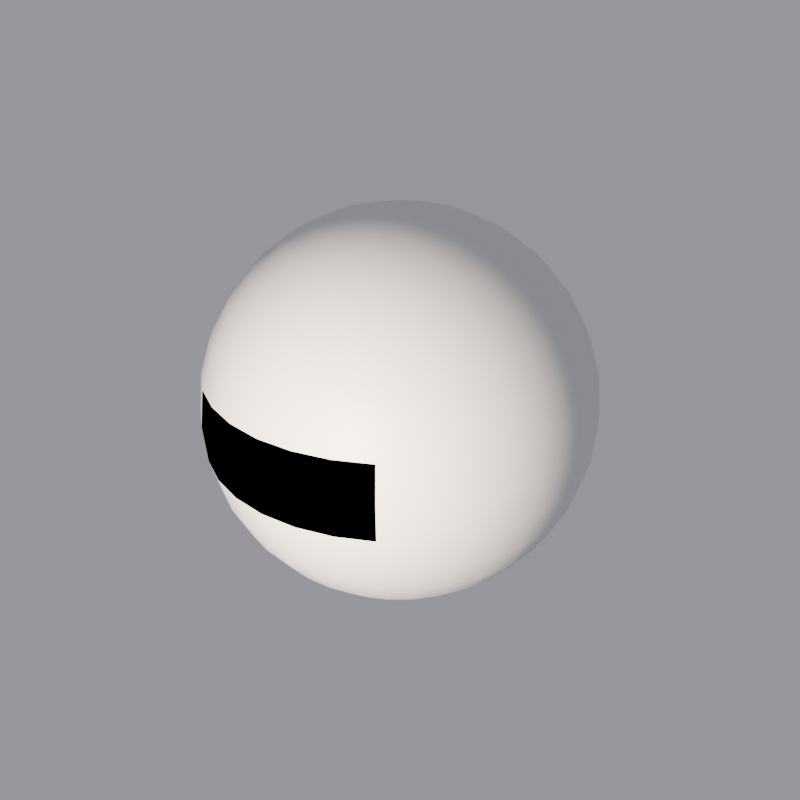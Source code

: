 # Source: Parallax_Shader1.blend  (saved by Blender 4.2.66; exported with 4.5.12 LTS)
import bpy
from mathutils import Matrix  # noqa: F401  (used for matrix-valued properties, if any)

bpy.ops.wm.read_factory_settings(use_empty=True)
scene = bpy.context.scene
scene.name = 'Scene'

# ---- collections
col_collection = bpy.data.collections.new('Collection'); scene.collection.children.link(col_collection)

# ---- images (referenced by path relative to the original .blend; pixels are not part of the script)
import os
ASSET_DIR = os.environ.get("B2B_ASSET_DIR", "")  # directory of the original .blend (textures are referenced by path, not embedded)
HERE = os.path.dirname(os.path.abspath(__file__))  # packed textures are extracted next to this script under _unpacked/

def load_image(name, relpath, width, height, colorspace="sRGB"):
    """Load a texture the original file referenced (path relative to the .blend, or extracted next to this script)."""
    p = next((c for c in (os.path.join(HERE, relpath), os.path.join(ASSET_DIR, relpath)) if relpath and os.path.exists(c)), "")
    if p:
        img = bpy.data.images.load(p, check_existing=True)
        img.name = name
    else:  # same state as the original file: an image datablock whose file is absent (Cycles renders it pink)
        img = bpy.data.images.new(name, width, height)
        img.source = "FILE"
        img.filepath = "//" + (relpath or name)
    img.colorspace_settings.name = colorspace
    return img
img_bign = load_image('BigN', 'BigN.png', 1024, 1024, 'sRGB')

# ---- materials (node trees are filled in below, after node groups)
mat_pom = bpy.data.materials.new('POM')
mat_pom.displacement_method = 'DISPLACEMENT'
mat_pom.use_transparent_shadow = False
mat_material = bpy.data.materials.new('Material')

# ---- node groups
ng_light = bpy.data.node_groups.new('light', 'ShaderNodeTree')
_s = ng_light.interface.new_socket(name='Vector', in_out='OUTPUT', socket_type='NodeSocketVector')
_s = ng_light.interface.new_socket(name='Vector', in_out='INPUT', socket_type='NodeSocketVector')
_s.hide_value = True
# nodes of 'light' reference scene objects; filled in after objects exist
ng_heightmap = bpy.data.node_groups.new('HeightMap', 'ShaderNodeTree')
_s = ng_heightmap.interface.new_socket(name='Color', in_out='OUTPUT', socket_type='NodeSocketFloat')
_s = ng_heightmap.interface.new_socket(name='Input', in_out='INPUT', socket_type='NodeSocketVector')
_N = ng_heightmap.nodes; _L = ng_heightmap.links
n0 = _N.new('NodeGroupOutput'); n0.name = 'Group Output'; n0.location = (1921, 214)
n1 = _N.new('NodeGroupInput'); n1.name = 'Group Input'; n1.location = (341, 226)
n2 = _N.new('ShaderNodeTexImage'); n2.name = 'Image Texture.001'; n2.location = (617, 273)
n2.label = 'Displacement'
n2.image = img_bign
n3 = _N.new('ShaderNodeMath'); n3.name = 'Math'; n3.location = (960, 259)
n3.inputs[1].default_value = -1.0
n4 = _N.new('ShaderNodeMath'); n4.name = 'Math.003'; n4.location = (1129, 234)
n4.operation = 'MULTIPLY'
n4.inputs[1].default_value = 0.005
n5 = _N.new('ShaderNodeMath'); n5.name = 'Math.004'; n5.location = (1343, 241)
n5.operation = 'MULTIPLY'
n5.inputs[1].default_value = 10.0
_L.new(n1.outputs[0], n2.inputs[0])
_L.new(n4.outputs[0], n5.inputs[0])
_L.new(n2.outputs[0], n3.inputs[0])
_L.new(n5.outputs[0], n0.inputs[0])
_L.new(n3.outputs[0], n4.inputs[0])
n0.is_active_output = True
ng_spaceconv = bpy.data.node_groups.new('Spaceconv', 'ShaderNodeTree')
_s = ng_spaceconv.interface.new_socket(name='Vector', in_out='OUTPUT', socket_type='NodeSocketVector')
_s = ng_spaceconv.interface.new_socket(name='Vector', in_out='INPUT', socket_type='NodeSocketVector')
_s.min_value = -1e+04
_s.max_value = 1e+04
_N = ng_spaceconv.nodes; _L = ng_spaceconv.links
n0 = _N.new('NodeGroupOutput'); n0.name = 'Group Output'; n0.location = (1053, -11)
n1 = _N.new('NodeGroupInput'); n1.name = 'Group Input'; n1.location = (-1202, -11)
n2 = _N.new('ShaderNodeTangent'); n2.name = 'Tangent'; n2.location = (-634, 84)
n2.direction_type = 'UV_MAP'
n2.uv_map = 'UVMap'
n3 = _N.new('ShaderNodeVectorMath'); n3.name = 'Vector Math.004'; n3.location = (-329, -52)
n3.operation = 'CROSS_PRODUCT'
n4 = _N.new('ShaderNodeCombineXYZ'); n4.name = 'Combine XYZ'; n4.location = (863, -27)
n5 = _N.new('NodeReroute'); n5.name = 'Reroute'; n5.location = (-361, 17)
n5.width = 16
n5.socket_idname = 'NodeSocketVector'
n6 = _N.new('ShaderNodeVectorMath'); n6.name = 'Vector Math.002'; n6.location = (386, -105)
n6.operation = 'DOT_PRODUCT'
n7 = _N.new('ShaderNodeVectorMath'); n7.name = 'Vector Math.005'; n7.location = (387, 30)
n7.operation = 'DOT_PRODUCT'
n8 = _N.new('ShaderNodeVectorMath'); n8.name = 'Vector Math.006'; n8.location = (-19, 212)
n8.operation = 'NORMALIZE'
n9 = _N.new('ShaderNodeVectorMath'); n9.name = 'Vector Math.007'; n9.location = (-21, -75)
n9.operation = 'NORMALIZE'
n10 = _N.new('ShaderNodeVectorMath'); n10.name = 'Vector Math.008'; n10.location = (392, -234)
n10.operation = 'DOT_PRODUCT'
n11 = _N.new('NodeReroute'); n11.name = 'Reroute.005'; n11.location = (-654, -157)
n11.width = 16
n11.socket_idname = 'NodeSocketVector'
n12 = _N.new('ShaderNodeNewGeometry'); n12.name = 'Geometry.001'; n12.location = (-1446, 161)
n13 = _N.new('ShaderNodeTexCoord'); n13.name = 'Texture Coordinate'; n13.location = (-1211, 417)
n14 = _N.new('ShaderNodeVectorTransform'); n14.name = 'Vector Transform'; n14.location = (-993, 347)
n14.convert_from = 'OBJECT'
n14.convert_to = 'WORLD'
_L.new(n5.outputs[0], n3.inputs[1])
_L.new(n7.outputs[1], n4.inputs[0])
_L.new(n5.outputs[0], n8.inputs[0])
_L.new(n3.outputs[0], n9.inputs[0])
_L.new(n6.outputs[1], n4.inputs[1])
_L.new(n10.outputs[1], n4.inputs[2])
_L.new(n9.outputs[0], n6.inputs[1])
_L.new(n8.outputs[0], n7.inputs[1])
_L.new(n11.outputs[0], n10.inputs[1])
_L.new(n2.outputs[0], n5.inputs[0])
_L.new(n11.outputs[0], n3.inputs[0])
_L.new(n1.outputs[0], n6.inputs[0])
_L.new(n1.outputs[0], n7.inputs[0])
_L.new(n1.outputs[0], n10.inputs[0])
_L.new(n4.outputs[0], n0.inputs[0])
_L.new(n13.outputs[1], n14.inputs[0])
_L.new(n14.outputs[0], n11.inputs[0])
n0.is_active_output = True
ng_pom_step = bpy.data.node_groups.new('POM step', 'ShaderNodeTree')
_s = ng_pom_step.interface.new_socket(name='Vector', in_out='OUTPUT', socket_type='NodeSocketVector')
_s = ng_pom_step.interface.new_socket(name='Input', in_out='INPUT', socket_type='NodeSocketVector')
_N = ng_pom_step.nodes; _L = ng_pom_step.links
n0 = _N.new('NodeGroupOutput'); n0.name = 'Group Output'; n0.location = (2652, -3)
n1 = _N.new('NodeGroupInput'); n1.name = 'Group Input'; n1.location = (-1120, -239)
n2 = _N.new('ShaderNodeNewGeometry'); n2.name = 'Geometry'; n2.location = (265, -39)
n3 = _N.new('ShaderNodeVectorMath'); n3.name = 'Vector Math'; n3.location = (526, -211)
n3.operation = 'SCALE'
n4 = _N.new('NodeReroute'); n4.name = 'Reroute.002'; n4.location = (-560, -257)
n4.width = 16
n4.socket_idname = 'NodeSocketVector'
n5 = _N.new('ShaderNodeVectorMath'); n5.name = 'Vector Math.001'; n5.location = (274, -355)
n6 = _N.new('ShaderNodeGroup'); n6.name = 'Group'; n6.location = (29, -314)
n6.node_tree = ng_heightmap
n7 = _N.new('ShaderNodeMath'); n7.name = 'Math.001'; n7.location = (-478, -193)
n7.hide = True
n7.operation = 'SUBTRACT'
n8 = _N.new('ShaderNodeSeparateXYZ'); n8.name = 'Separate XYZ'; n8.location = (33, -187)
n9 = _N.new('ShaderNodeVectorMath'); n9.name = 'Vector Math.003'; n9.location = (990, -133)
n9.operation = 'SCALE'
n9.inputs[3].default_value = 0.07
n10 = _N.new('ShaderNodeGroup'); n10.name = 'Group.001'; n10.location = (540, -566)
n10.node_tree = ng_heightmap
n11 = _N.new('ShaderNodeSeparateXYZ'); n11.name = 'Separate XYZ.001'; n11.location = (698, -257)
n12 = _N.new('ShaderNodeMath'); n12.name = 'Math.008'; n12.location = (1302, -223)
n12.operation = 'DIVIDE'
n13 = _N.new('ShaderNodeVectorMath'); n13.name = 'Vector Math.010'; n13.location = (1526, -44)
n13.hide = True
n13.operation = 'SCALE'
n14 = _N.new('ShaderNodeMath'); n14.name = 'Math.009'; n14.location = (907, -403)
n14.hide = True
n14.operation = 'SUBTRACT'
n15 = _N.new('NodeReroute'); n15.name = 'Reroute.003'; n15.location = (489, -355)
n15.width = 16
n15.socket_idname = 'NodeSocketVector'
n16 = _N.new('ShaderNodeVectorMath'); n16.name = 'Vector Math.009'; n16.location = (2321, -209)
n17 = _N.new('ShaderNodeMath'); n17.name = 'Math.010'; n17.location = (1092, -191)
n18 = _N.new('NodeReroute'); n18.name = 'Reroute.004'; n18.location = (1023, -383)
n18.width = 16
n18.socket_idname = 'NodeSocketFloat'
n19 = _N.new('ShaderNodeGroup'); n19.name = 'Group.002'; n19.location = (765, -128)
n19.node_tree = ng_spaceconv
n20 = _N.new('NodeReroute'); n20.name = 'Reroute'; n20.location = (36, -370)
n20.width = 16
n20.socket_idname = 'NodeSocketVector'
n21 = _N.new('NodeFrame'); n21.name = 'Frame'; n21.location = (485, 494)
n21.label = 'Occlusion(?) step'
n21.width = 1695
n22 = _N.new('NodeFrame'); n22.name = 'Frame.001'; n22.location = (-815, 180)
n22.label = 'Parallax step'
n22.width = 1159
n2.parent = n22
n3.parent = n22
n5.parent = n21
n6.parent = n22
n8.parent = n22
n9.parent = n22
n10.parent = n21
n11.parent = n21
n12.parent = n21
n13.parent = n21
n14.parent = n21
n17.parent = n21
n18.parent = n21
n19.parent = n22
n20.parent = n21
_L.new(n15.outputs[0], n5.inputs[1])
_L.new(n2.outputs[4], n3.inputs[0])
_L.new(n1.outputs[0], n4.inputs[0])
_L.new(n1.outputs[0], n6.inputs[0])
_L.new(n1.outputs[0], n8.inputs[0])
_L.new(n7.outputs[0], n3.inputs[3])
_L.new(n8.outputs[2], n7.inputs[1])
_L.new(n6.outputs[0], n7.inputs[0])
_L.new(n19.outputs[0], n9.inputs[0])
_L.new(n20.outputs[0], n5.inputs[0])
_L.new(n5.outputs[0], n10.inputs[0])
_L.new(n5.outputs[0], n11.inputs[0])
_L.new(n20.outputs[0], n13.inputs[0])
_L.new(n4.outputs[0], n15.inputs[0])
_L.new(n15.outputs[0], n16.inputs[1])
_L.new(n13.outputs[0], n16.inputs[0])
_L.new(n16.outputs[0], n0.inputs[0])
_L.new(n7.outputs[0], n18.inputs[0])
_L.new(n11.outputs[2], n14.inputs[1])
_L.new(n10.outputs[0], n14.inputs[0])
_L.new(n12.outputs[0], n13.inputs[3])
_L.new(n14.outputs[0], n17.inputs[1])
_L.new(n18.outputs[0], n17.inputs[0])
_L.new(n18.outputs[0], n12.inputs[1])
_L.new(n17.outputs[0], n12.inputs[0])
_L.new(n3.outputs[0], n19.inputs[0])
_L.new(n9.outputs[0], n20.inputs[0])
n0.is_active_output = True
ng_pom = bpy.data.node_groups.new('POM', 'ShaderNodeTree')
_s = ng_pom.interface.new_socket(name='Vector', in_out='OUTPUT', socket_type='NodeSocketVector')
_s = ng_pom.interface.new_socket(name='Vector', in_out='INPUT', socket_type='NodeSocketVector')
_N = ng_pom.nodes; _L = ng_pom.links
n0 = _N.new('NodeGroupOutput'); n0.name = 'Group Output'; n0.location = (527, 0)
n1 = _N.new('NodeGroupInput'); n1.name = 'Group Input'; n1.location = (-537, 0)
n2 = _N.new('ShaderNodeGroup'); n2.name = 'Group'; n2.location = (-337, 142)
n2.hide = True
n2.node_tree = ng_pom_step
n3 = _N.new('ShaderNodeGroup'); n3.name = 'Group.002'; n3.location = (-332, 64)
n3.hide = True
n3.node_tree = ng_pom_step
n4 = _N.new('ShaderNodeGroup'); n4.name = 'Group.003'; n4.location = (-332, 24)
n4.hide = True
n4.node_tree = ng_pom_step
n5 = _N.new('ShaderNodeGroup'); n5.name = 'Group.005'; n5.location = (-172, 104)
n5.hide = True
n5.node_tree = ng_pom_step
n6 = _N.new('ShaderNodeGroup'); n6.name = 'Group.004'; n6.location = (-172, 144)
n6.hide = True
n6.node_tree = ng_pom_step
n7 = _N.new('ShaderNodeGroup'); n7.name = 'Group.001'; n7.location = (-332, 104)
n7.hide = True
n7.node_tree = ng_pom_step
n8 = _N.new('ShaderNodeGroup'); n8.name = 'Group.008'; n8.location = (-162, 26)
n8.hide = True
n8.node_tree = ng_pom_step
n9 = _N.new('ShaderNodeGroup'); n9.name = 'Group.009'; n9.location = (-162, 66)
n9.hide = True
n9.node_tree = ng_pom_step
n10 = _N.new('ShaderNodeGroup'); n10.name = 'Group.011'; n10.location = (-3, 139)
n10.hide = True
n10.node_tree = ng_pom_step
n11 = _N.new('ShaderNodeGroup'); n11.name = 'Group.012'; n11.location = (1, 62)
n11.hide = True
n11.node_tree = ng_pom_step
n12 = _N.new('ShaderNodeGroup'); n12.name = 'Group.013'; n12.location = (1, 22)
n12.hide = True
n12.node_tree = ng_pom_step
n13 = _N.new('ShaderNodeGroup'); n13.name = 'Group.014'; n13.location = (161, 102)
n13.hide = True
n13.node_tree = ng_pom_step
n14 = _N.new('ShaderNodeGroup'); n14.name = 'Group.015'; n14.location = (161, 142)
n14.hide = True
n14.node_tree = ng_pom_step
n15 = _N.new('ShaderNodeGroup'); n15.name = 'Group.016'; n15.location = (1, 102)
n15.hide = True
n15.node_tree = ng_pom_step
n16 = _N.new('ShaderNodeGroup'); n16.name = 'Group.017'; n16.location = (172, 23)
n16.width = 131
n16.hide = True
n16.node_tree = ng_pom_step
n17 = _N.new('ShaderNodeGroup'); n17.name = 'Group.018'; n17.location = (172, 63)
n17.hide = True
n17.node_tree = ng_pom_step
n18 = _N.new('ShaderNodeGroup'); n18.name = 'Group.006'; n18.location = (332, 132)
n18.hide = True
n18.node_tree = ng_pom_step
n19 = _N.new('ShaderNodeGroup'); n19.name = 'Group.007'; n19.location = (337, 55)
n19.hide = True
n19.node_tree = ng_pom_step
n20 = _N.new('ShaderNodeGroup'); n20.name = 'Group.019'; n20.location = (337, 15)
n20.hide = True
n20.node_tree = ng_pom_step
n21 = _N.new('ShaderNodeGroup'); n21.name = 'Group.040'; n21.location = (337, 95)
n21.hide = True
n21.node_tree = ng_pom_step
n22 = _N.new('ShaderNodeGroup'); n22.name = 'Group.010'; n22.location = (-337, -24)
n22.hide = True
n22.node_tree = ng_pom_step
n23 = _N.new('ShaderNodeGroup'); n23.name = 'Group.038'; n23.location = (-332, -102)
n23.hide = True
n23.node_tree = ng_pom_step
n24 = _N.new('ShaderNodeGroup'); n24.name = 'Group.041'; n24.location = (-332, -142)
n24.hide = True
n24.node_tree = ng_pom_step
n25 = _N.new('ShaderNodeGroup'); n25.name = 'Group.042'; n25.location = (-172, -62)
n25.hide = True
n25.node_tree = ng_pom_step
n26 = _N.new('ShaderNodeGroup'); n26.name = 'Group.043'; n26.location = (-172, -22)
n26.hide = True
n26.node_tree = ng_pom_step
n27 = _N.new('ShaderNodeGroup'); n27.name = 'Group.044'; n27.location = (-332, -62)
n27.hide = True
n27.node_tree = ng_pom_step
n28 = _N.new('ShaderNodeGroup'); n28.name = 'Group.045'; n28.location = (-162, -140)
n28.hide = True
n28.node_tree = ng_pom_step
n29 = _N.new('ShaderNodeGroup'); n29.name = 'Group.046'; n29.location = (-162, -100)
n29.hide = True
n29.node_tree = ng_pom_step
n30 = _N.new('ShaderNodeGroup'); n30.name = 'Group.047'; n30.location = (-3, -27)
n30.hide = True
n30.node_tree = ng_pom_step
n31 = _N.new('ShaderNodeGroup'); n31.name = 'Group.048'; n31.location = (1, -104)
n31.hide = True
n31.node_tree = ng_pom_step
n32 = _N.new('ShaderNodeGroup'); n32.name = 'Group.049'; n32.location = (1, -144)
n32.hide = True
n32.node_tree = ng_pom_step
n33 = _N.new('ShaderNodeGroup'); n33.name = 'Group.052'; n33.location = (1, -64)
n33.hide = True
n33.node_tree = ng_pom_step
_L.new(n19.outputs[0], n20.inputs[0])
_L.new(n4.outputs[0], n6.inputs[0])
_L.new(n22.outputs[0], n27.inputs[0])
_L.new(n29.outputs[0], n28.inputs[0])
_L.new(n11.outputs[0], n12.inputs[0])
_L.new(n24.outputs[0], n26.inputs[0])
_L.new(n10.outputs[0], n15.inputs[0])
_L.new(n14.outputs[0], n13.inputs[0])
_L.new(n26.outputs[0], n25.inputs[0])
_L.new(n13.outputs[0], n17.inputs[0])
_L.new(n25.outputs[0], n29.inputs[0])
_L.new(n20.outputs[0], n22.inputs[0])
_L.new(n31.outputs[0], n32.inputs[0])
_L.new(n2.outputs[0], n7.inputs[0])
_L.new(n16.outputs[0], n18.inputs[0])
_L.new(n6.outputs[0], n5.inputs[0])
_L.new(n18.outputs[0], n21.inputs[0])
_L.new(n33.outputs[0], n31.inputs[0])
_L.new(n5.outputs[0], n9.inputs[0])
_L.new(n7.outputs[0], n3.inputs[0])
_L.new(n27.outputs[0], n23.inputs[0])
_L.new(n8.outputs[0], n10.inputs[0])
_L.new(n21.outputs[0], n19.inputs[0])
_L.new(n23.outputs[0], n24.inputs[0])
_L.new(n30.outputs[0], n33.inputs[0])
_L.new(n15.outputs[0], n11.inputs[0])
_L.new(n28.outputs[0], n30.inputs[0])
_L.new(n17.outputs[0], n16.inputs[0])
_L.new(n9.outputs[0], n8.inputs[0])
_L.new(n12.outputs[0], n14.inputs[0])
_L.new(n3.outputs[0], n4.inputs[0])
_L.new(n1.outputs[0], n2.inputs[0])
_L.new(n32.outputs[0], n0.inputs[0])
n0.is_active_output = True
ng_shadow_step = bpy.data.node_groups.new('Shadow step', 'ShaderNodeTree')
_s = ng_shadow_step.interface.new_socket(name='Result', in_out='OUTPUT', socket_type='NodeSocketVector')
_s = ng_shadow_step.interface.new_socket(name='Value', in_out='OUTPUT', socket_type='NodeSocketFloat')
_s = ng_shadow_step.interface.new_socket(name='Input', in_out='INPUT', socket_type='NodeSocketVector')
_N = ng_shadow_step.nodes; _L = ng_shadow_step.links
n0 = _N.new('NodeGroupOutput'); n0.name = 'Group Output'; n0.location = (2352, 93)
n1 = _N.new('NodeGroupInput'); n1.name = 'Group Input'; n1.location = (-1926, -18)
n2 = _N.new('ShaderNodeGroup'); n2.name = 'Group.019'; n2.location = (440, -8)
n2.node_tree = ng_heightmap
n3 = _N.new('ShaderNodeVectorMath'); n3.name = 'Vector Math.001'; n3.location = (165, -31)
n4 = _N.new('ShaderNodeVectorMath'); n4.name = 'Vector Math.003'; n4.location = (-110, -64)
n4.operation = 'SCALE'
n5 = _N.new('ShaderNodeSeparateXYZ'); n5.name = 'Separate XYZ'; n5.location = (424, -118)
n6 = _N.new('ShaderNodeMath'); n6.name = 'Math'; n6.location = (666, -93)
n6.operation = 'GREATER_THAN'
n7 = _N.new('ShaderNodeMix'); n7.name = 'Mix'; n7.location = (902, 225)
n7.data_type = 'VECTOR'
n8 = _N.new('NodeReroute'); n8.name = 'Reroute.002'; n8.location = (89, 9)
n8.width = 16
n8.socket_idname = 'NodeSocketVector'
n9 = _N.new('ShaderNodeGroup'); n9.name = 'Group'; n9.location = (-690, -99)
n9.node_tree = ng_light
n10 = _N.new('ShaderNodeMath'); n10.name = 'Math.001'; n10.location = (384, -281)
n10.inputs[1].default_value = 0.0
n11 = _N.new('ShaderNodeGroup'); n11.name = 'Group.001'; n11.location = (-442, -184)
n11.node_tree = ng_spaceconv
n12 = _N.new('ShaderNodeSeparateXYZ'); n12.name = 'Separate XYZ.001'; n12.location = (-887, -343)
n13 = _N.new('ShaderNodeMath'); n13.name = 'Math.002'; n13.location = (-550, -317)
n13.operation = 'DIVIDE'
n13.inputs[0].default_value = 3.0
n14 = _N.new('ShaderNodeMath'); n14.name = 'Math.003'; n14.location = (-727, -336)
n14.operation = 'ABSOLUTE'
n15 = _N.new('ShaderNodeMath'); n15.name = 'Math.004'; n15.location = (-330, -291)
n15.operation = 'DIVIDE'
n15.inputs[1].default_value = 1000.0
n16 = _N.new('ShaderNodeTexCoord'); n16.name = 'Texture Coordinate'; n16.location = (499, -425)
n17 = _N.new('ShaderNodeVectorTransform'); n17.name = 'Vector Transform'; n17.location = (900, -422)
n17.convert_from = 'OBJECT'
n17.convert_to = 'WORLD'
n18 = _N.new('ShaderNodeVectorMath'); n18.name = 'Vector Math'; n18.location = (1144, -251)
n18.operation = 'DOT_PRODUCT'
n19 = _N.new('ShaderNodeMath'); n19.name = 'Math.005'; n19.location = (1872, -62)
n19.operation = 'MINIMUM'
n20 = _N.new('ShaderNodeMapRange'); n20.name = 'Map Range'; n20.location = (1653, -210)
n20.inputs[2].default_value = 0.5
n21 = _N.new('ShaderNodeMath'); n21.name = 'Math.007'; n21.location = (2132, -25)
n21.operation = 'MINIMUM'
n22 = _N.new('ShaderNodeVectorMath'); n22.name = 'Vector Math.005'; n22.location = (-1402, -175)
n22.operation = 'FRACTION'
n22.inputs[1].default_value = (-0.12, -0.12, -0.12)
n23 = _N.new('ShaderNodeVectorMath'); n23.name = 'Vector Math.006'; n23.location = (-1602, -179)
n23.operation = 'SCALE'
n23.inputs[1].default_value = (-0.12, -0.12, -0.12)
n23.inputs[3].default_value = 1e+04
n24 = _N.new('ShaderNodeVectorMath'); n24.name = 'Vector Math.002'; n24.location = (-1220, -162)
n24.operation = 'SUBTRACT'
n24.inputs[1].default_value = (0.5, 0.5, 0.5)
n25 = _N.new('ShaderNodeVectorMath'); n25.name = 'Vector Math.004'; n25.location = (-1028, -140)
n25.operation = 'SCALE'
n25.inputs[3].default_value = 0.3
_L.new(n3.outputs[0], n2.inputs[0])
_L.new(n4.outputs[0], n3.inputs[1])
_L.new(n6.outputs[0], n7.inputs[0])
_L.new(n3.outputs[0], n7.inputs[4])
_L.new(n11.outputs[0], n4.inputs[0])
_L.new(n8.outputs[0], n3.inputs[0])
_L.new(n3.outputs[0], n5.inputs[0])
_L.new(n8.outputs[0], n7.inputs[5])
_L.new(n2.outputs[0], n6.inputs[0])
_L.new(n1.outputs[0], n8.inputs[0])
_L.new(n7.outputs[1], n0.inputs[0])
_L.new(n5.outputs[2], n10.inputs[0])
_L.new(n10.outputs[0], n6.inputs[1])
_L.new(n9.outputs[0], n11.inputs[0])
_L.new(n15.outputs[0], n4.inputs[3])
_L.new(n12.outputs[2], n14.inputs[0])
_L.new(n11.outputs[0], n12.inputs[0])
_L.new(n14.outputs[0], n13.inputs[1])
_L.new(n13.outputs[0], n15.inputs[0])
_L.new(n16.outputs[1], n17.inputs[0])
_L.new(n6.outputs[0], n19.inputs[0])
_L.new(n21.outputs[0], n0.inputs[1])
_L.new(n17.outputs[0], n18.inputs[1])
_L.new(n9.outputs[0], n18.inputs[0])
_L.new(n18.outputs[1], n20.inputs[0])
_L.new(n20.outputs[0], n19.inputs[1])
_L.new(n19.outputs[0], n21.inputs[0])
_L.new(n23.outputs[0], n22.inputs[0])
_L.new(n1.outputs[0], n23.inputs[0])
_L.new(n22.outputs[0], n24.inputs[0])
_L.new(n24.outputs[0], n25.inputs[0])
_L.new(n25.outputs[0], n9.inputs[0])
n0.is_active_output = True
ng_shadow = bpy.data.node_groups.new('Shadow', 'ShaderNodeTree')
_s = ng_shadow.interface.new_socket(name='Shadow', in_out='OUTPUT', socket_type='NodeSocketFloat')
_s = ng_shadow.interface.new_socket(name='Input', in_out='INPUT', socket_type='NodeSocketVector')
_N = ng_shadow.nodes; _L = ng_shadow.links
n0 = _N.new('NodeGroupOutput'); n0.name = 'Group Output'; n0.location = (760, 0)
n1 = _N.new('NodeGroupInput'); n1.name = 'Group Input'; n1.location = (-770, 0)
n2 = _N.new('ShaderNodeCombineXYZ'); n2.name = 'Combine XYZ'; n2.location = (-129, -17)
n3 = _N.new('ShaderNodeSeparateXYZ'); n3.name = 'Separate XYZ.001'; n3.location = (-340, -14)
n4 = _N.new('ShaderNodeGroup'); n4.name = 'Group.020'; n4.location = (-370, -144)
n4.node_tree = ng_heightmap
n5 = _N.new('ShaderNodeGroup'); n5.name = 'Group.021'; n5.location = (74, -13)
n5.hide = True
n5.node_tree = ng_shadow_step
n6 = _N.new('ShaderNodeGroup'); n6.name = 'Group.022'; n6.location = (74, -53)
n6.hide = True
n6.node_tree = ng_shadow_step
n7 = _N.new('ShaderNodeGroup'); n7.name = 'Group.023'; n7.location = (74, -93)
n7.hide = True
n7.node_tree = ng_shadow_step
n8 = _N.new('ShaderNodeGroup'); n8.name = 'Group.024'; n8.location = (74, -133)
n8.hide = True
n8.node_tree = ng_shadow_step
n9 = _N.new('ShaderNodeGroup'); n9.name = 'Group.025'; n9.location = (234, -13)
n9.hide = True
n9.node_tree = ng_shadow_step
n10 = _N.new('ShaderNodeGroup'); n10.name = 'Group.026'; n10.location = (234, -53)
n10.hide = True
n10.node_tree = ng_shadow_step
n11 = _N.new('ShaderNodeGroup'); n11.name = 'Group.027'; n11.location = (234, -93)
n11.hide = True
n11.node_tree = ng_shadow_step
n12 = _N.new('ShaderNodeGroup'); n12.name = 'Group.029'; n12.location = (234, -133)
n12.hide = True
n12.node_tree = ng_shadow_step
n13 = _N.new('ShaderNodeGroup'); n13.name = 'Group.030'; n13.location = (410, -12)
n13.hide = True
n13.node_tree = ng_shadow_step
n14 = _N.new('ShaderNodeGroup'); n14.name = 'Group.031'; n14.location = (410, -52)
n14.hide = True
n14.node_tree = ng_shadow_step
n15 = _N.new('ShaderNodeGroup'); n15.name = 'Group.032'; n15.location = (410, -92)
n15.hide = True
n15.node_tree = ng_shadow_step
n16 = _N.new('ShaderNodeGroup'); n16.name = 'Group.033'; n16.location = (410, -132)
n16.hide = True
n16.node_tree = ng_shadow_step
n17 = _N.new('ShaderNodeGroup'); n17.name = 'Group.034'; n17.location = (570, -12)
n17.hide = True
n17.node_tree = ng_shadow_step
n18 = _N.new('ShaderNodeGroup'); n18.name = 'Group.035'; n18.location = (570, -52)
n18.hide = True
n18.node_tree = ng_shadow_step
n19 = _N.new('ShaderNodeGroup'); n19.name = 'Group.036'; n19.location = (570, -92)
n19.hide = True
n19.node_tree = ng_shadow_step
n20 = _N.new('ShaderNodeGroup'); n20.name = 'Group.037'; n20.location = (570, -132)
n20.hide = True
n20.node_tree = ng_shadow_step
n21 = _N.new('NodeReroute'); n21.name = 'Reroute.001'; n21.location = (-475, -65)
n21.width = 16
n21.socket_idname = 'NodeSocketVector'
_L.new(n16.outputs[0], n17.inputs[0])
_L.new(n21.outputs[0], n4.inputs[0])
_L.new(n10.outputs[0], n11.inputs[0])
_L.new(n17.outputs[0], n18.inputs[0])
_L.new(n3.outputs[0], n2.inputs[0])
_L.new(n15.outputs[0], n16.inputs[0])
_L.new(n6.outputs[0], n7.inputs[0])
_L.new(n9.outputs[0], n10.inputs[0])
_L.new(n5.outputs[0], n6.inputs[0])
_L.new(n14.outputs[0], n15.inputs[0])
_L.new(n13.outputs[0], n14.inputs[0])
_L.new(n7.outputs[0], n8.inputs[0])
_L.new(n12.outputs[0], n13.inputs[0])
_L.new(n19.outputs[0], n20.inputs[0])
_L.new(n21.outputs[0], n3.inputs[0])
_L.new(n18.outputs[0], n19.inputs[0])
_L.new(n2.outputs[0], n5.inputs[0])
_L.new(n8.outputs[0], n9.inputs[0])
_L.new(n4.outputs[0], n2.inputs[2])
_L.new(n3.outputs[1], n2.inputs[1])
_L.new(n11.outputs[0], n12.inputs[0])
_L.new(n1.outputs[0], n21.inputs[0])
_L.new(n20.outputs[1], n0.inputs[0])
n0.is_active_output = True
ng_dagroupy = bpy.data.node_groups.new('DaGroupy', 'ShaderNodeTree')
_s = ng_dagroupy.interface.new_socket(name='Shader', in_out='OUTPUT', socket_type='NodeSocketShader')
_N = ng_dagroupy.nodes; _L = ng_dagroupy.links
n0 = _N.new('NodeGroupOutput'); n0.name = 'Group Output'; n0.location = (1450, 0)
n1 = _N.new('NodeGroupInput'); n1.name = 'Group Input'; n1.location = (-1460, 0)
n2 = _N.new('ShaderNodeTexCoord'); n2.name = 'Texture Coordinate'; n2.location = (-1260, 190)
n3 = _N.new('ShaderNodeBsdfPrincipled'); n3.name = 'Principled BSDF.001'; n3.location = (586, 391)
n3.distribution = 'GGX'
n3.subsurface_method = 'BURLEY'
n3.inputs[2].default_value = 0.3162
n3.inputs[3].default_value = 1.45
n3.inputs[19].default_value = 0.5404
n3.inputs[20].default_value = 0.2616
n3.inputs[24].default_value = 0.6691
n3.inputs[25].default_value = 0.5441
n3.inputs[26].default_value = (0.1321, 0.07573, 0.05381, 1.0)
n3.inputs[27].default_value = (0.0, 0.0, 0.0, 1.0)
n3.inputs[28].default_value = 1.0
n4 = _N.new('ShaderNodeTexImage'); n4.name = 'Image Texture.001'; n4.location = (218, -42)
n4.label = 'Base Color'
n4.image = img_bign
n5 = _N.new('ShaderNodeTexImage'); n5.name = 'Image Texture.002'; n5.location = (218, -322)
n5.label = 'Roughness'
n5.image = img_bign
n6 = _N.new('NodeReroute'); n6.name = 'Reroute.003'; n6.location = (168, -336)
n6.width = 16
n6.socket_idname = 'NodeSocketVector'
n7 = _N.new('NodeFrame'); n7.name = 'Frame.002'; n7.location = (-660, 460)
n7.label = 'Textures'
n7.width = 674
n8 = _N.new('NodeReroute'); n8.name = 'Reroute'; n8.location = (408, 37)
n8.width = 16
n8.socket_idname = 'NodeSocketVector'
n9 = _N.new('ShaderNodeSeparateXYZ'); n9.name = 'Separate XYZ'; n9.location = (39, 640)
n10 = _N.new('ShaderNodeVectorMath'); n10.name = 'Vector Math.001'; n10.location = (-141, 624)
n10.operation = 'ABSOLUTE'
n11 = _N.new('ShaderNodeMath'); n11.name = 'Math.002'; n11.location = (258, 612)
n11.operation = 'MAXIMUM'
n12 = _N.new('ShaderNodeMath'); n12.name = 'Math.003'; n12.location = (464, 579)
n12.operation = 'GREATER_THAN'
n12.inputs[1].default_value = 0.47
n13 = _N.new('ShaderNodeVectorMath'); n13.name = 'Vector Math.002'; n13.location = (-355, 653)
n13.inputs[1].default_value = (-0.5, -0.5, 0.0)
n14 = _N.new('ShaderNodeBsdfTransparent'); n14.name = 'Transparent BSDF'; n14.location = (1004, 260)
n15 = _N.new('ShaderNodeMixShader'); n15.name = 'Mix Shader'; n15.location = (1260, 457)
n16 = _N.new('NodeReroute'); n16.name = 'Reroute.002'; n16.location = (38, -48)
n16.width = 16
n16.socket_idname = 'NodeSocketVector'
n17 = _N.new('ShaderNodeGroup'); n17.name = 'Group'; n17.location = (181, -1113)
n17.node_tree = ng_light
n17.inputs[0].default_value = (0.0, 0.0, 0.0)
n18 = _N.new('ShaderNodeVectorMath'); n18.name = 'Vector Math'; n18.location = (503, -1024)
n18.operation = 'SCALE'
n18.inputs[3].default_value = -1.0
n19 = _N.new('ShaderNodeVectorMath'); n19.name = 'Vector Math.003'; n19.location = (85, -255)
n19.hide = True
n19.operation = 'PROJECT'
n20 = _N.new('ShaderNodeVectorMath'); n20.name = 'Vector Math.004'; n20.location = (92, -210)
n20.hide = True
n20.operation = 'SUBTRACT'
n21 = _N.new('ShaderNodeVectorMath'); n21.name = 'Vector Math.005'; n21.location = (90, -301)
n21.hide = True
n21.operation = 'SCALE'
n22 = _N.new('ShaderNodeMath'); n22.name = 'Math'; n22.location = (159, -945)
n22.operation = 'MULTIPLY'
n22.inputs[1].default_value = 2.0
n23 = _N.new('ShaderNodeGroup'); n23.name = 'Group.002'; n23.location = (30, -40)
n23.node_tree = ng_light
n23.inputs[0].default_value = (0.0, 0.0, 0.0)
n24 = _N.new('NodeFrame'); n24.name = 'Frame'; n24.location = (542, -77)
n24.label = 'Edit this'
n24.width = 200
n25 = _N.new('ShaderNodeGroup'); n25.name = 'Group.028'; n25.location = (-1077, 186)
n25.node_tree = ng_pom
n26 = _N.new('ShaderNodeGroup'); n26.name = 'Group.004'; n26.location = (-837, -9)
n26.node_tree = ng_shadow
n27 = _N.new('ShaderNodeTexImage'); n27.name = 'Image Texture.005'; n27.location = (223, -608)
n27.label = 'Normal'
n27.image = img_bign
n28 = _N.new('ShaderNodeBump'); n28.name = 'Bump'; n28.location = (505, -519)
n28.inputs[1].default_value = 0.5
n28.inputs[2].default_value = 1.0
n29 = _N.new('ShaderNodeGroup'); n29.name = 'Group.001'; n29.location = (30, -166)
n29.node_tree = ng_heightmap
n29.inputs[0].default_value = (0.0, 0.0, 0.0)
n4.parent = n7
n5.parent = n7
n6.parent = n7
n16.parent = n7
n17.parent = n7
n18.parent = n7
n22.parent = n7
n23.parent = n24
n27.parent = n7
n28.parent = n7
n29.parent = n24
_L.new(n16.outputs[0], n13.inputs[0])
_L.new(n28.outputs[0], n19.inputs[0])
_L.new(n21.outputs[0], n20.inputs[1])
_L.new(n11.outputs[0], n12.inputs[0])
_L.new(n19.outputs[0], n21.inputs[0])
_L.new(n9.outputs[1], n11.inputs[1])
_L.new(n3.outputs[0], n15.inputs[1])
_L.new(n20.outputs[0], n8.inputs[0])
_L.new(n9.outputs[0], n11.inputs[0])
_L.new(n10.outputs[0], n9.inputs[0])
_L.new(n6.outputs[0], n27.inputs[0])
_L.new(n18.outputs[0], n19.inputs[1])
_L.new(n4.outputs[0], n3.inputs[0])
_L.new(n28.outputs[0], n20.inputs[0])
_L.new(n8.outputs[0], n3.inputs[23])
_L.new(n26.outputs[0], n22.inputs[0])
_L.new(n17.outputs[0], n18.inputs[0])
_L.new(n16.outputs[0], n6.inputs[0])
_L.new(n27.outputs[0], n28.inputs[3])
_L.new(n25.outputs[0], n16.inputs[0])
_L.new(n14.outputs[0], n15.inputs[2])
_L.new(n6.outputs[0], n5.inputs[0])
_L.new(n2.outputs[2], n25.inputs[0])
_L.new(n12.outputs[0], n15.inputs[0])
_L.new(n6.outputs[0], n4.inputs[0])
_L.new(n25.outputs[0], n26.inputs[0])
_L.new(n13.outputs[0], n10.inputs[0])
_L.new(n8.outputs[0], n3.inputs[5])
_L.new(n22.outputs[0], n21.inputs[3])
_L.new(n15.outputs[0], n0.inputs[0])
n0.is_active_output = True

# ---- material node trees
mat_pom.use_nodes = True; mat_pom.node_tree.nodes.clear()
_N = mat_pom.node_tree.nodes; _L = mat_pom.node_tree.links
n0 = _N.new('ShaderNodeOutputMaterial'); n0.name = 'Material Output'; n0.location = (1101, -300)
n1 = _N.new('ShaderNodeGroup'); n1.name = 'Group.001'; n1.location = (-363, -774)
n1.node_tree = ng_dagroupy
_L.new(n1.outputs[0], n0.inputs[0])
n0.is_active_output = True
mat_material.use_nodes = True; mat_material.node_tree.nodes.clear()
_N = mat_material.node_tree.nodes; _L = mat_material.node_tree.links
n0 = _N.new('ShaderNodeBsdfPrincipled'); n0.name = 'Principled BSDF'; n0.location = (10, 300)
n1 = _N.new('ShaderNodeOutputMaterial'); n1.name = 'Material Output'; n1.location = (300, 300)
_L.new(n0.outputs[0], n1.inputs[0])
n1.is_active_output = True

# ---- world
world_world = bpy.data.worlds.new('World'); scene.world = world_world
world_world.use_nodes = True; world_world.node_tree.nodes.clear()
_N = world_world.node_tree.nodes; _L = world_world.node_tree.links
n0 = _N.new('ShaderNodeBackground'); n0.name = 'HDRIHandler_ShaderNodeBackground'; n0.location = (568, 48)
n0.inputs[1].default_value = 0.3
n1 = _N.new('ShaderNodeOutputWorld'); n1.name = 'HDRIHandler_ShaderNodeOutputWorld'; n1.location = (980, 34)
n2 = _N.new('ShaderNodeBlackbody'); n2.name = 'Blackbody'; n2.location = (283, -53)
n2.inputs[0].default_value = 7000.0
_L.new(n2.outputs[0], n0.inputs[0])
_L.new(n0.outputs[0], n1.inputs[0])
n1.is_active_output = True
world_world.color = (0.05088, 0.05088, 0.05088)
world_world.use_sun_shadow = False
world_world.sun_shadow_jitter_overblur = 0.0

# ---- lights
light_point = bpy.data.lights.new('Point', 'POINT')
light_point.color = (1.0, 0.8238, 0.6642)
light_point.transmission_factor = 0.0
light_point.use_soft_falloff = False
light_point.energy = 200.0
light_point.shadow_soft_size = 0.1
light_point.shadow_maximum_resolution = 0.006
light_point.use_absolute_resolution = True

# ---- meshes
me_sphere = bpy.data.meshes.new('Sphere')
me_sphere.from_pydata([(0.0, 0.5556, 0.8315), (0.0, 0.8315, 0.5556), (0.0, 0.9808, 0.1951), (0.0, 1.0, 0.0), (0.0, 0.9808, -0.1951), (0.0, 0.8315, -0.5556), (0.03806, 0.1913, 0.9808), (0.07466, 0.3753, 0.9239), (0.1084, 0.5449, 0.8315), (0.1379, 0.6935, 0.7071), (0.1622, 0.8155, 0.5556), (0.1802, 0.9061, 0.3827), (0.1913, 0.9619, 0.1951), (0.1951, 0.9808, 0.0), (0.1913, 0.9619, -0.1951), (0.1802, 0.9061, -0.3827), (0.1622, 0.8155, -0.5556), (0.1379, 0.6935, -0.7071), (0.1084, 0.5449, -0.8315), (0.07466, 0.3753, -0.9239), (0.03806, 0.1913, -0.9808), (0.07466, 0.1802, 0.9808), (0.1464, 0.3536, 0.9239), (0.2126, 0.5133, 0.8315), (0.2706, 0.6533, 0.7071), (0.3182, 0.7682, 0.5556), (0.3536, 0.8536, 0.3827), (0.3753, 0.9061, 0.1951), (0.3827, 0.9239, 0.0), (0.3753, 0.9061, -0.1951), (0.3536, 0.8536, -0.3827), (0.3182, 0.7682, -0.5556), (0.2706, 0.6533, -0.7071), (0.2126, 0.5133, -0.8315), (0.1464, 0.3536, -0.9239), (0.07466, 0.1802, -0.9808), (0.1084, 0.1622, 0.9808), (0.2126, 0.3182, 0.9239), (0.3087, 0.4619, 0.8315), (0.3928, 0.5879, 0.7071), (0.4619, 0.6913, 0.5556), (0.5133, 0.7682, 0.3827), (0.5449, 0.8155, 0.1951), (0.5556, 0.8315, 0.0), (0.5449, 0.8155, -0.1951), (0.5133, 0.7682, -0.3827), (0.4619, 0.6913, -0.5556), (0.3928, 0.5879, -0.7071), (0.3087, 0.4619, -0.8315), (0.2126, 0.3182, -0.9239), (0.1084, 0.1622, -0.9808), (0.1379, 0.1379, 0.9808), (0.2706, 0.2706, 0.9239), (0.3928, 0.3928, 0.8315), (0.5, 0.5, 0.7071), (0.5879, 0.5879, 0.5556), (0.6533, 0.6533, 0.3827), (0.6935, 0.6935, 0.1951), (0.7071, 0.7071, 0.0), (0.6935, 0.6935, -0.1951), (0.6533, 0.6533, -0.3827), (0.5879, 0.5879, -0.5556), (0.5, 0.5, -0.7071), (0.3928, 0.3928, -0.8315), (0.2706, 0.2706, -0.9239), (0.1379, 0.1379, -0.9808), (0.1622, 0.1084, 0.9808), (0.3182, 0.2126, 0.9239), (0.4619, 0.3087, 0.8315), (0.5879, 0.3928, 0.7071), (0.6913, 0.4619, 0.5556), (0.7682, 0.5133, 0.3827), (0.8155, 0.5449, 0.1951), (0.8315, 0.5556, 0.0), (0.8155, 0.5449, -0.1951), (0.7682, 0.5133, -0.3827), (0.6913, 0.4619, -0.5556), (0.5879, 0.3928, -0.7071), (0.4619, 0.3087, -0.8315), (0.3182, 0.2126, -0.9239), (0.1622, 0.1084, -0.9808), (0.0, 0.0, 1.0), (0.1802, 0.07466, 0.9808), (0.3536, 0.1464, 0.9239), (0.5133, 0.2126, 0.8315), (0.6533, 0.2706, 0.7071), (0.7682, 0.3182, 0.5556), (0.8536, 0.3536, 0.3827), (0.9061, 0.3753, 0.1951), (0.9239, 0.3827, 0.0), (0.9061, 0.3753, -0.1951), (0.8536, 0.3536, -0.3827), (0.7682, 0.3182, -0.5556), (0.6533, 0.2706, -0.7071), (0.5133, 0.2126, -0.8315), (0.3536, 0.1464, -0.9239), (0.1802, 0.07466, -0.9808), (0.1913, 0.03806, 0.9808), (0.3753, 0.07466, 0.9239), (0.5449, 0.1084, 0.8315), (0.6935, 0.1379, 0.7071), (0.8155, 0.1622, 0.5556), (0.9061, 0.1802, 0.3827), (0.9619, 0.1913, 0.1951), (0.9808, 0.1951, 0.0), (0.9619, 0.1913, -0.1951), (0.9061, 0.1802, -0.3827), (0.8155, 0.1622, -0.5556), (0.6935, 0.1379, -0.7071), (0.5449, 0.1084, -0.8315), (0.3753, 0.07466, -0.9239), (0.1913, 0.03806, -0.9808), (0.1951, -1.118e-08, 0.9808), (0.3827, -2.235e-08, 0.9239), (0.5556, -5.215e-08, 0.8315), (0.7071, 1.49e-08, 0.7071), (0.8315, -8.941e-08, 0.5556), (0.9239, 4.47e-08, 0.3827), (0.9808, -8.941e-08, 0.1951), (1.0, -1.639e-07, 0.0), (0.9808, -8.941e-08, -0.1951), (0.9239, 4.47e-08, -0.3827), (0.8315, -8.941e-08, -0.5556), (0.7071, 1.49e-08, -0.7071), (0.5556, -5.215e-08, -0.8315), (0.3827, -2.235e-08, -0.9239), (0.1951, -1.118e-08, -0.9808), (0.1913, -0.03806, 0.9808), (0.3753, -0.07466, 0.9239), (0.5449, -0.1084, 0.8315), (0.6935, -0.1379, 0.7071), (0.8155, -0.1622, 0.5556), (0.9061, -0.1802, 0.3827), (0.9619, -0.1913, 0.1951), (0.9808, -0.1951, 0.0), (0.9619, -0.1913, -0.1951), (0.9061, -0.1802, -0.3827), (0.8155, -0.1622, -0.5556), (0.6935, -0.1379, -0.7071), (0.5449, -0.1084, -0.8315), (0.3753, -0.07466, -0.9239), (0.1913, -0.03806, -0.9808), (0.1802, -0.07466, 0.9808), (0.3536, -0.1464, 0.9239), (0.5133, -0.2126, 0.8315), (0.6533, -0.2706, 0.7071), (0.7682, -0.3182, 0.5556), (0.8536, -0.3536, 0.3827), (0.9061, -0.3753, 0.1951), (0.9239, -0.3827, 0.0), (0.9061, -0.3753, -0.1951), (0.8536, -0.3536, -0.3827), (0.7682, -0.3182, -0.5556), (0.6533, -0.2706, -0.7071), (0.5133, -0.2126, -0.8315), (0.3536, -0.1464, -0.9239), (0.1802, -0.07466, -0.9808), (0.1622, -0.1084, 0.9808), (0.3182, -0.2126, 0.9239), (0.4619, -0.3087, 0.8315), (0.5879, -0.3928, 0.7071), (0.6913, -0.4619, 0.5556), (0.7682, -0.5133, 0.3827), (0.8155, -0.5449, 0.1951), (0.8315, -0.5556, 0.0), (0.8155, -0.5449, -0.1951), (0.7682, -0.5133, -0.3827), (0.6913, -0.4619, -0.5556), (0.5879, -0.3928, -0.7071), (0.4619, -0.3087, -0.8315), (0.3182, -0.2126, -0.9239), (0.1622, -0.1084, -0.9808), (0.1379, -0.1379, 0.9808), (0.2706, -0.2706, 0.9239), (0.3928, -0.3928, 0.8315), (0.5, -0.5, 0.7071), (0.5879, -0.5879, 0.5556), (0.6533, -0.6533, 0.3827), (0.6935, -0.6935, 0.1951), (0.7071, -0.7071, 0.0), (0.6935, -0.6935, -0.1951), (0.6533, -0.6533, -0.3827), (0.5879, -0.5879, -0.5556), (0.5, -0.5, -0.7071), (0.3928, -0.3928, -0.8315), (0.2706, -0.2706, -0.9239), (0.1379, -0.1379, -0.9808), (0.1084, -0.1622, 0.9808), (0.2126, -0.3182, 0.9239), (0.3087, -0.4619, 0.8315), (0.3928, -0.5879, 0.7071), (0.4619, -0.6913, 0.5556), (0.5133, -0.7682, 0.3827), (0.5449, -0.8155, 0.1951), (0.5556, -0.8315, 0.0), (0.5449, -0.8155, -0.1951), (0.5133, -0.7682, -0.3827), (0.4619, -0.6913, -0.5556), (0.3928, -0.5879, -0.7071), (0.3087, -0.4619, -0.8315), (0.2126, -0.3182, -0.9239), (0.1084, -0.1622, -0.9808), (0.07466, -0.1802, 0.9808), (0.1464, -0.3536, 0.9239), (0.2126, -0.5133, 0.8315), (0.2706, -0.6533, 0.7071), (0.3182, -0.7682, 0.5556), (0.3536, -0.8536, 0.3827), (0.3753, -0.9061, 0.1951), (0.3827, -0.9239, 0.0), (0.3753, -0.9061, -0.1951), (0.3536, -0.8536, -0.3827), (0.3182, -0.7682, -0.5556), (0.2706, -0.6533, -0.7071), (0.2126, -0.5133, -0.8315), (0.1464, -0.3536, -0.9239), (0.07466, -0.1802, -0.9808), (0.03806, -0.1913, 0.9808), (0.07466, -0.3753, 0.9239), (0.1084, -0.5449, 0.8315), (0.1379, -0.6935, 0.7071), (0.1622, -0.8155, 0.5556), (0.1802, -0.9061, 0.3827), (0.1913, -0.9619, 0.1951), (0.1951, -0.9808, 0.0), (0.1913, -0.9619, -0.1951), (0.1802, -0.9061, -0.3827), (0.1622, -0.8155, -0.5556), (0.1379, -0.6935, -0.7071), (0.1084, -0.5449, -0.8315), (0.07466, -0.3753, -0.9239), (0.03806, -0.1913, -0.9808), (-7.451e-09, -0.1951, 0.9808), (-5.215e-08, -0.3827, 0.9239), (-9.686e-08, -0.5556, 0.8315), (-1.49e-08, -0.7071, 0.7071), (-1.043e-07, -0.8315, 0.5556), (2.98e-08, -0.9239, 0.3827), (-1.341e-07, -0.9808, 0.1951), (-3.278e-07, -1.0, 0.0), (-1.341e-07, -0.9808, -0.1951), (2.98e-08, -0.9239, -0.3827), (-1.043e-07, -0.8315, -0.5556), (-1.49e-08, -0.7071, -0.7071), (-9.686e-08, -0.5556, -0.8315), (-5.215e-08, -0.3827, -0.9239), (-7.451e-09, -0.1951, -0.9808), (-0.03806, -0.1913, 0.9808), (-0.07466, -0.3753, 0.9239), (-0.1084, -0.5449, 0.8315), (-0.1379, -0.6935, 0.7071), (-0.1622, -0.8155, 0.5556), (-0.1802, -0.9061, 0.3827), (-0.1913, -0.9619, 0.1951), (-0.1951, -0.9808, 0.0), (-0.1913, -0.9619, -0.1951), (-0.1802, -0.9061, -0.3827), (-0.1622, -0.8155, -0.5556), (-0.1379, -0.6935, -0.7071), (-0.1084, -0.5449, -0.8315), (-0.07466, -0.3753, -0.9239), (-0.03806, -0.1913, -0.9808), (-0.07466, -0.1802, 0.9808), (-0.1464, -0.3536, 0.9239), (-0.2126, -0.5133, 0.8315), (-0.2706, -0.6533, 0.7071), (-0.3182, -0.7682, 0.5556), (-0.3536, -0.8536, 0.3827), (-0.3753, -0.9061, 0.1951), (-0.3827, -0.9239, 0.0), (-0.3753, -0.9061, -0.1951), (-0.3536, -0.8536, -0.3827), (-0.3182, -0.7682, -0.5556), (-0.2706, -0.6533, -0.7071), (-0.2126, -0.5133, -0.8315), (-0.1464, -0.3536, -0.9239), (-0.07466, -0.1802, -0.9808), (-0.1084, -0.1622, 0.9808), (-0.2126, -0.3182, 0.9239), (-0.3087, -0.4619, 0.8315), (-0.3928, -0.5879, 0.7071), (-0.4619, -0.6913, 0.5556), (-0.5133, -0.7682, 0.3827), (-0.5449, -0.8155, 0.1951), (-0.5556, -0.8315, 0.0), (-0.5449, -0.8155, -0.1951), (-0.5133, -0.7682, -0.3827), (-0.4619, -0.6913, -0.5556), (-0.3928, -0.5879, -0.7071), (-0.3087, -0.4619, -0.8315), (-0.2126, -0.3182, -0.9239), (-0.1084, -0.1622, -0.9808), (-0.1379, -0.1379, 0.9808), (-0.2706, -0.2706, 0.9239), (-0.3928, -0.3928, 0.8315), (-0.5, -0.5, 0.7071), (-0.5879, -0.5879, 0.5556), (-0.6533, -0.6533, 0.3827), (-0.6935, -0.6935, 0.1951), (-0.7071, -0.7071, 0.0), (-0.6935, -0.6935, -0.1951), (-0.6533, -0.6533, -0.3827), (-0.5879, -0.5879, -0.5556), (-0.5, -0.5, -0.7071), (-0.3928, -0.3928, -0.8315), (-0.2706, -0.2706, -0.9239), (-0.1379, -0.1379, -0.9808), (0.0, 0.0, -1.0), (-0.1622, -0.1084, 0.9808), (-0.3182, -0.2126, 0.9239), (-0.4619, -0.3087, 0.8315), (-0.5879, -0.3928, 0.7071), (-0.6913, -0.4619, 0.5556), (-0.7682, -0.5133, 0.3827), (-0.8155, -0.5449, 0.1951), (-0.8315, -0.5556, 0.0), (-0.8155, -0.5449, -0.1951), (-0.7682, -0.5133, -0.3827), (-0.6913, -0.4619, -0.5556), (-0.5879, -0.3928, -0.7071), (-0.4619, -0.3087, -0.8315), (-0.3182, -0.2126, -0.9239), (-0.1622, -0.1084, -0.9808), (-0.1802, -0.07466, 0.9808), (-0.3536, -0.1464, 0.9239), (-0.5133, -0.2126, 0.8315), (-0.6533, -0.2706, 0.7071), (-0.7682, -0.3182, 0.5556), (-0.8536, -0.3536, 0.3827), (-0.9061, -0.3753, 0.1951), (-0.9239, -0.3827, 0.0), (-0.9061, -0.3753, -0.1951), (-0.8536, -0.3536, -0.3827), (-0.7682, -0.3182, -0.5556), (-0.6533, -0.2706, -0.7071), (-0.5133, -0.2126, -0.8315), (-0.3536, -0.1464, -0.9239), (-0.1802, -0.07466, -0.9808), (-0.1913, -0.03806, 0.9808), (-0.3753, -0.07466, 0.9239), (-0.5449, -0.1084, 0.8315), (-0.6935, -0.1379, 0.7071), (-0.8155, -0.1622, 0.5556), (-0.9061, -0.1802, 0.3827), (-0.9619, -0.1913, 0.1951), (-0.9808, -0.1951, 0.0), (-0.9619, -0.1913, -0.1951), (-0.9061, -0.1802, -0.3827), (-0.8155, -0.1622, -0.5556), (-0.6935, -0.1379, -0.7071), (-0.5449, -0.1084, -0.8315), (-0.3753, -0.07466, -0.9239), (-0.1913, -0.03806, -0.9808), (-0.1951, 1.863e-08, 0.9808), (-0.3827, 5.215e-08, 0.9239), (-0.5556, 1.49e-07, 0.8315), (-0.7071, 2.98e-08, 0.7071), (-0.8315, 1.639e-07, 0.5556), (-0.9239, 1.49e-08, 0.3827), (-0.9808, 2.682e-07, 0.1951), (-1.0, 4.47e-07, 0.0), (-0.9808, 2.682e-07, -0.1951), (-0.9239, 1.49e-08, -0.3827), (-0.8315, 1.639e-07, -0.5556), (-0.7071, 2.98e-08, -0.7071), (-0.5556, 1.49e-07, -0.8315), (-0.3827, 5.215e-08, -0.9239), (-0.1951, 1.863e-08, -0.9808), (-0.1913, 0.03806, 0.9808), (-0.3753, 0.07466, 0.9239), (-0.5449, 0.1084, 0.8315), (-0.6935, 0.1379, 0.7071), (-0.8155, 0.1622, 0.5556), (-0.9061, 0.1802, 0.3827), (-0.9619, 0.1913, 0.1951), (-0.9808, 0.1951, 0.0), (-0.9619, 0.1913, -0.1951), (-0.9061, 0.1802, -0.3827), (-0.8155, 0.1622, -0.5556), (-0.6935, 0.1379, -0.7071), (-0.5449, 0.1084, -0.8315), (-0.3753, 0.07466, -0.9239), (-0.1913, 0.03806, -0.9808), (-0.1802, 0.07466, 0.9808), (-0.3536, 0.1464, 0.9239), (-0.5133, 0.2126, 0.8315), (-0.6533, 0.2706, 0.7071), (-0.7682, 0.3182, 0.5556), (-0.8536, 0.3536, 0.3827), (-0.9061, 0.3753, 0.1951), (-0.9239, 0.3827, 0.0), (-0.9061, 0.3753, -0.1951), (-0.8536, 0.3536, -0.3827), (-0.7682, 0.3182, -0.5556), (-0.6533, 0.2706, -0.7071), (-0.5133, 0.2126, -0.8315), (-0.3536, 0.1464, -0.9239), (-0.1802, 0.07466, -0.9808), (-0.1622, 0.1084, 0.9808), (-0.3182, 0.2126, 0.9239), (-0.4619, 0.3087, 0.8315), (-0.5879, 0.3928, 0.7071), (-0.6913, 0.4619, 0.5556), (-0.7682, 0.5133, 0.3827), (-0.8155, 0.5449, 0.1951), (-0.8315, 0.5556, 0.0), (-0.8155, 0.5449, -0.1951), (-0.7682, 0.5133, -0.3827), (-0.6913, 0.4619, -0.5556), (-0.5879, 0.3928, -0.7071), (-0.4619, 0.3087, -0.8315), (-0.3182, 0.2126, -0.9239), (-0.1622, 0.1084, -0.9808), (-0.1379, 0.1379, 0.9808), (-0.2706, 0.2706, 0.9239), (-0.3928, 0.3928, 0.8315), (-0.5, 0.5, 0.7071), (-0.5879, 0.5879, 0.5556), (-0.6533, 0.6533, 0.3827), (-0.6935, 0.6935, 0.1951), (-0.7071, 0.7071, 0.0), (-0.6935, 0.6935, -0.1951), (-0.6533, 0.6533, -0.3827), (-0.5879, 0.5879, -0.5556), (-0.5, 0.5, -0.7071), (-0.3928, 0.3928, -0.8315), (-0.2706, 0.2706, -0.9239), (-0.1379, 0.1379, -0.9808), (-0.1084, 0.1622, 0.9808), (-0.2126, 0.3182, 0.9239), (-0.3087, 0.4619, 0.8315), (-0.3928, 0.5879, 0.7071), (-0.4619, 0.6913, 0.5556), (-0.5133, 0.7682, 0.3827), (-0.5449, 0.8155, 0.1951), (-0.5556, 0.8315, 0.0), (-0.5449, 0.8155, -0.1951), (-0.5133, 0.7682, -0.3827), (-0.4619, 0.6913, -0.5556), (-0.3928, 0.5879, -0.7071), (-0.3087, 0.4619, -0.8315), (-0.2126, 0.3182, -0.9239), (-0.1084, 0.1622, -0.9808), (-0.07466, 0.1802, 0.9808), (-0.1464, 0.3536, 0.9239), (-0.2126, 0.5133, 0.8315), (-0.2706, 0.6533, 0.7071), (-0.3182, 0.7682, 0.5556), (-0.3536, 0.8536, 0.3827), (-0.3753, 0.9061, 0.1951), (-0.3827, 0.9239, 0.0), (-0.3753, 0.9061, -0.1951), (-0.3536, 0.8536, -0.3827), (-0.3182, 0.7682, -0.5556), (-0.2706, 0.6533, -0.7071), (-0.2126, 0.5133, -0.8315), (-0.1464, 0.3536, -0.9239), (-0.07466, 0.1802, -0.9808), (-0.03806, 0.1913, 0.9808), (-0.07466, 0.3753, 0.9239), (-0.1084, 0.5449, 0.8315), (-0.1379, 0.6935, 0.7071), (-0.1622, 0.8155, 0.5556), (-0.1802, 0.9061, 0.3827), (-0.1913, 0.9619, 0.1951), (-0.1951, 0.9808, 0.0), (-0.1913, 0.9619, -0.1951), (-0.1802, 0.9061, -0.3827), (-0.1622, 0.8155, -0.5556), (-0.1379, 0.6935, -0.7071), (-0.1084, 0.5449, -0.8315), (-0.07466, 0.3753, -0.9239), (-0.03806, 0.1913, -0.9808), (1.49e-08, 0.1951, 0.9808), (6.706e-08, 0.3827, 0.9239), (8.941e-08, 0.7071, 0.7071), (5.96e-08, 0.9239, 0.3827), (5.96e-08, 0.9239, -0.3827), (8.941e-08, 0.7071, -0.7071), (2.161e-07, 0.5556, -0.8315), (6.706e-08, 0.3827, -0.9239), (1.49e-08, 0.1951, -0.9808)], [], [(480, 479, 18, 19), (2, 476, 11, 12), (481, 480, 19, 20), (3, 2, 12, 13), (473, 81, 6), (307, 481, 20), (4, 3, 13, 14), (474, 473, 6, 7), (477, 4, 14, 15), (0, 474, 7, 8), (5, 477, 15, 16), (475, 0, 8, 9), (478, 5, 16, 17), (1, 475, 9, 10), (479, 478, 17, 18), (476, 1, 10, 11), (10, 9, 24, 25), (18, 17, 32, 33), (11, 10, 25, 26), (19, 18, 33, 34), (12, 11, 26, 27), (20, 19, 34, 35), (13, 12, 27, 28), (6, 81, 21), (307, 20, 35), (14, 13, 28, 29), (7, 6, 21, 22), (15, 14, 29, 30), (8, 7, 22, 23), (16, 15, 30, 31), (9, 8, 23, 24), (17, 16, 31, 32), (29, 28, 43, 44), (22, 21, 36, 37), (30, 29, 44, 45), (23, 22, 37, 38), (31, 30, 45, 46), (24, 23, 38, 39), (32, 31, 46, 47), (25, 24, 39, 40), (33, 32, 47, 48), (26, 25, 40, 41), (34, 33, 48, 49), (27, 26, 41, 42), (35, 34, 49, 50), (28, 27, 42, 43), (21, 81, 36), (307, 35, 50), (48, 47, 62, 63), (41, 40, 55, 56), (49, 48, 63, 64), (42, 41, 56, 57), (50, 49, 64, 65), (43, 42, 57, 58), (36, 81, 51), (307, 50, 65), (44, 43, 58, 59), (37, 36, 51, 52), (45, 44, 59, 60), (38, 37, 52, 53), (46, 45, 60, 61), (39, 38, 53, 54), (47, 46, 61, 62), (40, 39, 54, 55), (60, 59, 74, 75), (53, 52, 67, 68), (61, 60, 75, 76), (54, 53, 68, 69), (62, 61, 76, 77), (55, 54, 69, 70), (63, 62, 77, 78), (56, 55, 70, 71), (64, 63, 78, 79), (57, 56, 71, 72), (65, 64, 79, 80), (58, 57, 72, 73), (51, 81, 66), (307, 65, 80), (59, 58, 73, 74), (52, 51, 66, 67), (79, 78, 94, 95), (72, 71, 87, 88), (80, 79, 95, 96), (73, 72, 88, 89), (66, 81, 82), (307, 80, 96), (74, 73, 89, 90), (67, 66, 82, 83), (75, 74, 90, 91), (68, 67, 83, 84), (76, 75, 91, 92), (69, 68, 84, 85), (77, 76, 92, 93), (70, 69, 85, 86), (78, 77, 93, 94), (71, 70, 86, 87), (84, 83, 98, 99), (92, 91, 106, 107), (85, 84, 99, 100), (93, 92, 107, 108), (86, 85, 100, 101), (94, 93, 108, 109), (87, 86, 101, 102), (95, 94, 109, 110), (88, 87, 102, 103), (96, 95, 110, 111), (89, 88, 103, 104), (82, 81, 97), (307, 96, 111), (90, 89, 104, 105), (83, 82, 97, 98), (91, 90, 105, 106), (103, 102, 117, 118), (111, 110, 125, 126), (104, 103, 118, 119), (97, 81, 112), (307, 111, 126), (105, 104, 119, 120), (98, 97, 112, 113), (106, 105, 120, 121), (99, 98, 113, 114), (107, 106, 121, 122), (100, 99, 114, 115), (108, 107, 122, 123), (101, 100, 115, 116), (109, 108, 123, 124), (102, 101, 116, 117), (110, 109, 124, 125), (122, 121, 136, 137), (115, 114, 129, 130), (123, 122, 137, 138), (116, 115, 130, 131), (124, 123, 138, 139), (117, 116, 131, 132), (125, 124, 139, 140), (118, 117, 132, 133), (126, 125, 140, 141), (119, 118, 133, 134), (112, 81, 127), (307, 126, 141), (120, 119, 134, 135), (113, 112, 127, 128), (121, 120, 135, 136), (114, 113, 128, 129), (141, 140, 155, 156), (134, 133, 148, 149), (127, 81, 142), (307, 141, 156), (135, 134, 149, 150), (128, 127, 142, 143), (136, 135, 150, 151), (129, 128, 143, 144), (137, 136, 151, 152), (130, 129, 144, 145), (138, 137, 152, 153), (131, 130, 145, 146), (139, 138, 153, 154), (132, 131, 146, 147), (140, 139, 154, 155), (133, 132, 147, 148), (145, 144, 159, 160), (153, 152, 167, 168), (146, 145, 160, 161), (154, 153, 168, 169), (147, 146, 161, 162), (155, 154, 169, 170), (148, 147, 162, 163), (156, 155, 170, 171), (149, 148, 163, 164), (142, 81, 157), (307, 156, 171), (150, 149, 164, 165), (143, 142, 157, 158), (151, 150, 165, 166), (144, 143, 158, 159), (152, 151, 166, 167), (164, 163, 178, 179), (157, 81, 172), (307, 171, 186), (165, 164, 179, 180), (158, 157, 172, 173), (166, 165, 180, 181), (159, 158, 173, 174), (167, 166, 181, 182), (160, 159, 174, 175), (168, 167, 182, 183), (161, 160, 175, 176), (169, 168, 183, 184), (162, 161, 176, 177), (170, 169, 184, 185), (163, 162, 177, 178), (171, 170, 185, 186), (183, 182, 197, 198), (176, 175, 190, 191), (184, 183, 198, 199), (177, 176, 191, 192), (185, 184, 199, 200), (178, 177, 192, 193), (186, 185, 200, 201), (179, 178, 193, 194), (172, 81, 187), (307, 186, 201), (180, 179, 194, 195), (173, 172, 187, 188), (181, 180, 195, 196), (174, 173, 188, 189), (182, 181, 196, 197), (175, 174, 189, 190), (307, 201, 216), (195, 194, 209, 210), (188, 187, 202, 203), (196, 195, 210, 211), (189, 188, 203, 204), (197, 196, 211, 212), (190, 189, 204, 205), (198, 197, 212, 213), (191, 190, 205, 206), (199, 198, 213, 214), (192, 191, 206, 207), (200, 199, 214, 215), (193, 192, 207, 208), (201, 200, 215, 216), (194, 193, 208, 209), (187, 81, 202), (214, 213, 228, 229), (207, 206, 221, 222), (215, 214, 229, 230), (208, 207, 222, 223), (216, 215, 230, 231), (209, 208, 223, 224), (202, 81, 217), (307, 216, 231), (210, 209, 224, 225), (203, 202, 217, 218), (211, 210, 225, 226), (204, 203, 218, 219), (212, 211, 226, 227), (205, 204, 219, 220), (213, 212, 227, 228), (206, 205, 220, 221), (218, 217, 232, 233), (226, 225, 240, 241), (219, 218, 233, 234), (227, 226, 241, 242), (220, 219, 234, 235), (228, 227, 242, 243), (221, 220, 235, 236), (229, 228, 243, 244), (222, 221, 236, 237), (230, 229, 244, 245), (223, 222, 237, 238), (231, 230, 245, 246), (224, 223, 238, 239), (217, 81, 232), (307, 231, 246), (225, 224, 239, 240), (237, 236, 251, 252), (245, 244, 259, 260), (238, 237, 252, 253), (246, 245, 260, 261), (239, 238, 253, 254), (232, 81, 247), (307, 246, 261), (240, 239, 254, 255), (233, 232, 247, 248), (241, 240, 255, 256), (234, 233, 248, 249), (242, 241, 256, 257), (235, 234, 249, 250), (243, 242, 257, 258), (236, 235, 250, 251), (244, 243, 258, 259), (256, 255, 270, 271), (249, 248, 263, 264), (257, 256, 271, 272), (250, 249, 264, 265), (258, 257, 272, 273), (251, 250, 265, 266), (259, 258, 273, 274), (252, 251, 266, 267), (260, 259, 274, 275), (253, 252, 267, 268), (261, 260, 275, 276), (254, 253, 268, 269), (247, 81, 262), (307, 261, 276), (255, 254, 269, 270), (248, 247, 262, 263), (275, 274, 289, 290), (268, 267, 282, 283), (276, 275, 290, 291), (269, 268, 283, 284), (262, 81, 277), (307, 276, 291), (270, 269, 284, 285), (263, 262, 277, 278), (271, 270, 285, 286), (264, 263, 278, 279), (272, 271, 286, 287), (265, 264, 279, 280), (273, 272, 287, 288), (266, 265, 280, 281), (274, 273, 288, 289), (267, 266, 281, 282), (279, 278, 293, 294), (287, 286, 301, 302), (280, 279, 294, 295), (288, 287, 302, 303), (281, 280, 295, 296), (289, 288, 303, 304), (282, 281, 296, 297), (290, 289, 304, 305), (283, 282, 297, 298), (291, 290, 305, 306), (284, 283, 298, 299), (277, 81, 292), (307, 291, 306), (285, 284, 299, 300), (278, 277, 292, 293), (286, 285, 300, 301), (298, 297, 313, 314), (306, 305, 321, 322), (299, 298, 314, 315), (292, 81, 308), (307, 306, 322), (300, 299, 315, 316), (293, 292, 308, 309), (301, 300, 316, 317), (294, 293, 309, 310), (302, 301, 317, 318), (295, 294, 310, 311), (303, 302, 318, 319), (296, 295, 311, 312), (304, 303, 319, 320), (297, 296, 312, 313), (305, 304, 320, 321), (318, 317, 332, 333), (311, 310, 325, 326), (319, 318, 333, 334), (312, 311, 326, 327), (320, 319, 334, 335), (313, 312, 327, 328), (321, 320, 335, 336), (314, 313, 328, 329), (322, 321, 336, 337), (315, 314, 329, 330), (308, 81, 323), (307, 322, 337), (316, 315, 330, 331), (309, 308, 323, 324), (317, 316, 331, 332), (310, 309, 324, 325), (337, 336, 351, 352), (330, 329, 344, 345), (323, 81, 338), (307, 337, 352), (331, 330, 345, 346), (324, 323, 338, 339), (332, 331, 346, 347), (325, 324, 339, 340), (333, 332, 347, 348), (326, 325, 340, 341), (334, 333, 348, 349), (327, 326, 341, 342), (335, 334, 349, 350), (328, 327, 342, 343), (336, 335, 350, 351), (329, 328, 343, 344), (349, 348, 363, 364), (342, 341, 356, 357), (350, 349, 364, 365), (343, 342, 357, 358), (351, 350, 365, 366), (344, 343, 358, 359), (352, 351, 366, 367), (345, 344, 359, 360), (338, 81, 353), (307, 352, 367), (346, 345, 360, 361), (339, 338, 353, 354), (347, 346, 361, 362), (340, 339, 354, 355), (348, 347, 362, 363), (341, 340, 355, 356), (353, 81, 368), (307, 367, 382), (361, 360, 375, 376), (354, 353, 368, 369), (362, 361, 376, 377), (355, 354, 369, 370), (363, 362, 377, 378), (356, 355, 370, 371), (364, 363, 378, 379), (357, 356, 371, 372), (365, 364, 379, 380), (358, 357, 372, 373), (366, 365, 380, 381), (359, 358, 373, 374), (367, 366, 381, 382), (360, 359, 374, 375), (372, 371, 386, 387), (380, 379, 394, 395), (373, 372, 387, 388), (381, 380, 395, 396), (374, 373, 388, 389), (382, 381, 396, 397), (375, 374, 389, 390), (368, 81, 383), (307, 382, 397), (376, 375, 390, 391), (369, 368, 383, 384), (377, 376, 391, 392), (370, 369, 384, 385), (378, 377, 392, 393), (371, 370, 385, 386), (379, 378, 393, 394), (391, 390, 405, 406), (384, 383, 398, 399), (392, 391, 406, 407), (385, 384, 399, 400), (393, 392, 407, 408), (386, 385, 400, 401), (394, 393, 408, 409), (387, 386, 401, 402), (395, 394, 409, 410), (388, 387, 402, 403), (396, 395, 410, 411), (389, 388, 403, 404), (397, 396, 411, 412), (390, 389, 404, 405), (383, 81, 398), (307, 397, 412), (410, 409, 424, 425), (403, 402, 417, 418), (411, 410, 425, 426), (404, 403, 418, 419), (412, 411, 426, 427), (405, 404, 419, 420), (398, 81, 413), (307, 412, 427), (406, 405, 420, 421), (399, 398, 413, 414), (407, 406, 421, 422), (400, 399, 414, 415), (408, 407, 422, 423), (401, 400, 415, 416), (409, 408, 423, 424), (402, 401, 416, 417), (414, 413, 428, 429), (422, 421, 436, 437), (415, 414, 429, 430), (423, 422, 437, 438), (416, 415, 430, 431), (424, 423, 438, 439), (417, 416, 431, 432), (425, 424, 439, 440), (418, 417, 432, 433), (426, 425, 440, 441), (419, 418, 433, 434), (427, 426, 441, 442), (420, 419, 434, 435), (413, 81, 428), (307, 427, 442), (421, 420, 435, 436), (433, 432, 447, 448), (441, 440, 455, 456), (434, 433, 448, 449), (442, 441, 456, 457), (435, 434, 449, 450), (428, 81, 443), (307, 442, 457), (436, 435, 450, 451), (429, 428, 443, 444), (437, 436, 451, 452), (430, 429, 444, 445), (438, 437, 452, 453), (431, 430, 445, 446), (439, 438, 453, 454), (432, 431, 446, 447), (440, 439, 454, 455), (452, 451, 466, 467), (445, 444, 459, 460), (453, 452, 467, 468), (446, 445, 460, 461), (454, 453, 468, 469), (447, 446, 461, 462), (455, 454, 469, 470), (448, 447, 462, 463), (456, 455, 470, 471), (449, 448, 463, 464), (457, 456, 471, 472), (450, 449, 464, 465), (443, 81, 458), (307, 457, 472), (451, 450, 465, 466), (444, 443, 458, 459), (471, 470, 479, 480), (464, 463, 476, 2), (472, 471, 480, 481), (465, 464, 2, 3), (458, 81, 473), (307, 472, 481), (466, 465, 3, 4), (459, 458, 473, 474), (467, 466, 4, 477), (460, 459, 474, 0), (468, 467, 477, 5), (461, 460, 0, 475), (469, 468, 5, 478), (462, 461, 475, 1), (470, 469, 478, 479), (463, 462, 1, 476)])
me_sphere.polygons.foreach_set('use_smooth', [True] * 512)
me_sphere.polygons.foreach_set('material_index', [1, 1, 1, 0, 1, 1, 0, 1, 1, 1, 1, 1, 1, 1, 1, 1, 1, 1, 1, 1, 1, 1, 0, 1, 1, 0, 1, 1, 1, 1, 1, 1, 0, 1, 1, 1, 1, 1, 1, 1, 1, 1, 1, 1, 1, 0, 1, 1, 1, 1, 1, 1, 1, 1, 1, 1, 1, 1, 1, 1, 1, 1, 1, 1, 1, 1, 1, 1, 1, 1, 1, 1, 1, 1, 1, 1, 1, 1, 1, 1, 1, 1, 1, 1, 1, 1, 1, 1, 1, 1, 1, 1, 1, 1, 1, 1, 1, 1, 1, 1, 1, 1, 1, 1, 1, 1, 1, 1, 1, 1, 1, 1, 1, 1, 1, 1, 1, 1, 1, 1, 1, 1, 1, 1, 1, 1, 1, 1, 1, 1, 1, 1, 1, 1, 1, 1, 1, 1, 1, 1, 1, 1, 1, 1, 1, 1, 1, 1, 1, 1, 1, 1, 1, 1, 1, 1, 1, 1, 1, 1, 1, 1, 1, 1, 1, 1, 1, 1, 1, 1, 1, 1, 1, 1, 1, 1, 1, 1, 1, 1, 1, 1, 1, 1, 1, 1, 1, 1, 1, 1, 1, 1, 1, 1, 1, 1, 1, 1, 1, 1, 1, 1, 1, 1, 1, 1, 1, 1, 1, 0, 1, 1, 1, 1, 1, 1, 1, 1, 1, 1, 1, 1, 0, 1, 1, 1, 1, 1, 1, 0, 1, 1, 0, 1, 1, 1, 1, 1, 1, 1, 1, 1, 1, 1, 1, 1, 1, 1, 1, 1, 1, 1, 0, 1, 1, 0, 1, 1, 1, 1, 0, 1, 1, 0, 1, 1, 1, 1, 1, 1, 1, 1, 1, 1, 1, 1, 1, 1, 1, 1, 1, 1, 1, 0, 1, 1, 0, 1, 1, 1, 1, 0, 1, 1, 0, 1, 1, 1, 1, 1, 1, 1, 1, 1, 1, 1, 1, 1, 1, 1, 1, 1, 1, 1, 1, 1, 1, 1, 1, 1, 1, 1, 1, 1, 1, 1, 1, 1, 1, 1, 1, 1, 1, 1, 1, 1, 1, 1, 1, 1, 1, 1, 1, 1, 1, 1, 1, 1, 1, 1, 1, 1, 1, 1, 1, 1, 1, 1, 1, 1, 1, 1, 1, 1, 1, 1, 1, 1, 1, 1, 1, 1, 1, 1, 1, 1, 1, 1, 1, 1, 1, 1, 1, 1, 1, 1, 1, 1, 1, 1, 1, 1, 1, 1, 1, 1, 1, 1, 1, 1, 1, 1, 1, 1, 1, 1, 1, 1, 1, 1, 1, 1, 1, 1, 1, 1, 1, 1, 1, 1, 1, 1, 1, 1, 1, 1, 1, 1, 1, 1, 1, 1, 1, 1, 1, 1, 1, 1, 1, 1, 1, 1, 1, 1, 1, 1, 1, 1, 1, 1, 1, 1, 1, 1, 1, 1, 1, 1, 1, 1, 1, 1, 1, 1, 1, 1, 1, 1, 0, 1, 1, 0, 1, 1, 1, 1, 1, 1, 1, 1, 1, 1, 1, 1, 1, 1, 1, 1, 1, 1, 1, 0, 1, 1, 0, 1, 1, 1, 1, 0, 1, 1, 0, 1, 1, 1, 1, 1, 1, 1, 1, 1])
_uv = me_sphere.uv_layers.new(name='UVMap')
_uv.uv.foreach_set('vector', [0.75, 0.125, 0.75, 0.1875, 0.7188, 0.1875, 0.7188, 0.125, 0.6024, 0.4968, 0.7016, 0.4961, 0.703, 0.5898, 0.6034, 0.5926, 0.75, 0.0625, 0.75, 0.125, 0.7188, 0.125, 0.7188, 0.0625, 0.5057, 0.4972, 0.6024, 0.4968, 0.6034, 0.5926, 0.5062, 0.5934, 0.75, 0.9375, 0.7344, 1.0, 0.7188, 0.9375, 0.7344, 0.0, 0.75, 0.0625, 0.7188, 0.0625, 0.4092, 0.4971, 0.5057, 0.4972, 0.5062, 0.5934, 0.409, 0.5928, 0.75, 0.875, 0.75, 0.9375, 0.7188, 0.9375, 0.7188, 0.875, 0.3101, 0.4972, 0.4092, 0.4971, 0.409, 0.5928, 0.3095, 0.5908, 0.75, 0.8125, 0.75, 0.875, 0.7188, 0.875, 0.7188, 0.8125, 0.2052, 0.4974, 0.3101, 0.4972, 0.3095, 0.5908, 0.2036, 0.5877, 0.922, 0.4946, 1.053, 0.4929, 1.058, 0.5719, 0.9243, 0.58, 0.08997, 0.4975, 0.2052, 0.4974, 0.2036, 0.5877, 0.08775, 0.5827, 0.8062, 0.4955, 0.922, 0.4946, 0.9243, 0.58, 0.809, 0.5859, -0.03996, 0.4965, 0.08997, 0.4975, 0.08775, 0.5827, -0.0446, 0.5749, 0.7016, 0.4961, 0.8062, 0.4955, 0.809, 0.5859, 0.703, 0.5898, 0.809, 0.5859, 0.9243, 0.58, 0.9304, 0.6662, 0.8145, 0.6771, -0.0446, 0.5749, 0.08775, 0.5827, 0.08256, 0.6688, -0.05305, 0.6544, 0.703, 0.5898, 0.809, 0.5859, 0.8145, 0.6771, 0.7074, 0.6845, 0.7188, 0.125, 0.7188, 0.1875, 0.6875, 0.1875, 0.6875, 0.125, 0.6034, 0.5926, 0.703, 0.5898, 0.7074, 0.6845, 0.6058, 0.6895, 0.7188, 0.0625, 0.7188, 0.125, 0.6875, 0.125, 0.6875, 0.0625, 0.5062, 0.5934, 0.6034, 0.5926, 0.6058, 0.6895, 0.5067, 0.6911, 0.7188, 0.9375, 0.7031, 1.0, 0.6875, 0.9375, 0.7031, 0.0, 0.7188, 0.0625, 0.6875, 0.0625, 0.409, 0.5928, 0.5062, 0.5934, 0.5067, 0.6911, 0.4075, 0.6898, 0.7188, 0.875, 0.7188, 0.9375, 0.6875, 0.9375, 0.6875, 0.875, 0.3095, 0.5908, 0.409, 0.5928, 0.4075, 0.6898, 0.3057, 0.6857, 0.7188, 0.8125, 0.7188, 0.875, 0.6875, 0.875, 0.6875, 0.8125, 0.2036, 0.5877, 0.3095, 0.5908, 0.3057, 0.6857, 0.1983, 0.679, 0.9243, 0.58, 1.058, 0.5719, 1.066, 0.6516, 0.9304, 0.6662, 0.08775, 0.5827, 0.2036, 0.5877, 0.1983, 0.679, 0.08256, 0.6688, 0.4075, 0.6898, 0.5067, 0.6911, 0.5072, 0.7918, 0.4044, 0.7895, 0.6875, 0.875, 0.6875, 0.9375, 0.6562, 0.9375, 0.6562, 0.875, 0.3057, 0.6857, 0.4075, 0.6898, 0.4044, 0.7895, 0.2994, 0.7828, 0.6875, 0.8125, 0.6875, 0.875, 0.6562, 0.875, 0.6562, 0.8125, 0.1983, 0.679, 0.3057, 0.6857, 0.2994, 0.7828, 0.1896, 0.7719, 0.9304, 0.6662, 1.066, 0.6516, 1.075, 0.7312, 0.9412, 0.7529, 0.08256, 0.6688, 0.1983, 0.679, 0.1896, 0.7719, 0.07145, 0.7558, 0.8145, 0.6771, 0.9304, 0.6662, 0.9412, 0.7529, 0.8242, 0.7699, -0.05305, 0.6544, 0.08256, 0.6688, 0.07145, 0.7558, -0.06228, 0.7342, 0.7074, 0.6845, 0.8145, 0.6771, 0.8242, 0.7699, 0.7145, 0.7814, 0.6875, 0.125, 0.6875, 0.1875, 0.6562, 0.1875, 0.6562, 0.125, 0.6058, 0.6895, 0.7074, 0.6845, 0.7145, 0.7814, 0.6098, 0.7888, 0.6875, 0.0625, 0.6875, 0.125, 0.6562, 0.125, 0.6562, 0.0625, 0.5067, 0.6911, 0.6058, 0.6895, 0.6098, 0.7888, 0.5072, 0.7918, 0.6875, 0.9375, 0.6719, 1.0, 0.6562, 0.9375, 0.6719, 0.0, 0.6875, 0.0625, 0.6562, 0.0625, -0.06228, 0.7342, 0.07145, 0.7558, 0.05555, 0.8434, -0.07664, 0.8126, 0.7145, 0.7814, 0.8242, 0.7699, 0.838, 0.8646, 0.725, 0.8816, 0.6562, 0.125, 0.6562, 0.1875, 0.625, 0.1875, 0.625, 0.125, 0.6098, 0.7888, 0.7145, 0.7814, 0.725, 0.8816, 0.6154, 0.8924, 0.6562, 0.0625, 0.6562, 0.125, 0.625, 0.125, 0.625, 0.0625, 0.5072, 0.7918, 0.6098, 0.7888, 0.6154, 0.8924, 0.5076, 0.8967, 0.6562, 0.9375, 0.6406, 1.0, 0.625, 0.9375, 0.6406, 0.0, 0.6562, 0.0625, 0.625, 0.0625, 0.4044, 0.7895, 0.5072, 0.7918, 0.5076, 0.8967, 0.3996, 0.8933, 0.6562, 0.875, 0.6562, 0.9375, 0.625, 0.9375, 0.625, 0.875, 0.2994, 0.7828, 0.4044, 0.7895, 0.3996, 0.8933, 0.2897, 0.8834, 0.6562, 0.8125, 0.6562, 0.875, 0.625, 0.875, 0.625, 0.8125, 0.1896, 0.7719, 0.2994, 0.7828, 0.2897, 0.8834, 0.1761, 0.8672, 0.9412, 0.7529, 1.075, 0.7312, 1.089, 0.8092, 0.9578, 0.8403, 0.07145, 0.7558, 0.1896, 0.7719, 0.1761, 0.8672, 0.05555, 0.8434, 0.8242, 0.7699, 0.9412, 0.7529, 0.9578, 0.8403, 0.838, 0.8646, 0.2897, 0.8834, 0.3996, 0.8933, 0.3923, 1.003, 0.2754, 0.9891, 0.625, 0.8125, 0.625, 0.875, 0.5938, 0.875, 0.5938, 0.8125, 0.1761, 0.8672, 0.2897, 0.8834, 0.2754, 0.9891, 0.1565, 0.9657, 0.9578, 0.8403, 1.089, 0.8092, 1.11, 0.8854, 0.9808, 0.9282, 0.05555, 0.8434, 0.1761, 0.8672, 0.1565, 0.9657, 0.03308, 0.9319, 0.838, 0.8646, 0.9578, 0.8403, 0.9808, 0.9282, 0.8582, 0.9623, -0.07664, 0.8126, 0.05555, 0.8434, 0.03308, 0.9319, -0.09716, 0.8894, 0.725, 0.8816, 0.838, 0.8646, 0.8582, 0.9623, 0.7402, 0.9868, 0.625, 0.125, 0.625, 0.1875, 0.5938, 0.1875, 0.5938, 0.125, 0.6154, 0.8924, 0.725, 0.8816, 0.7402, 0.9868, 0.6237, 1.002, 0.625, 0.0625, 0.625, 0.125, 0.5938, 0.125, 0.5938, 0.0625, 0.5076, 0.8967, 0.6154, 0.8924, 0.6237, 1.002, 0.5081, 1.008, 0.625, 0.9375, 0.6094, 1.0, 0.5938, 0.9375, 0.6094, 0.0, 0.625, 0.0625, 0.5938, 0.0625, 0.3996, 0.8933, 0.5076, 0.8967, 0.5081, 1.008, 0.3923, 1.003, 0.625, 0.875, 0.625, 0.9375, 0.5938, 0.9375, 0.5938, 0.875, 0.5938, 0.125, 0.5938, 0.1875, 0.5625, 0.1875, 0.5625, 0.125, 0.6237, 1.002, 0.7402, 0.9868, 0.7621, 1.1, 0.6353, 1.121, 0.5938, 0.0625, 0.5938, 0.125, 0.5625, 0.125, 0.5625, 0.0625, 0.5081, 1.008, 0.6237, 1.002, 0.6353, 1.121, 0.5087, 1.129, 0.5938, 0.9375, 0.5781, 1.0, 0.5625, 0.9375, 0.5781, 0.0, 0.5938, 0.0625, 0.5625, 0.0625, 0.3923, 1.003, 0.5081, 1.008, 0.5087, 1.129, 0.3819, 1.123, 0.5938, 0.875, 0.5938, 0.9375, 0.5625, 0.9375, 0.5625, 0.875, 0.2754, 0.9891, 0.3923, 1.003, 0.3819, 1.123, 0.2546, 1.102, 0.5938, 0.8125, 0.5938, 0.875, 0.5625, 0.875, 0.5625, 0.8125, 0.1565, 0.9657, 0.2754, 0.9891, 0.2546, 1.102, 0.1283, 1.068, 0.9808, 0.9282, 1.11, 0.8854, 1.138, 0.9589, 1.012, 1.016, 0.03308, 0.9319, 0.1565, 0.9657, 0.1283, 1.068, 0.001826, 1.021, 0.8582, 0.9623, 0.9808, 0.9282, 1.012, 1.016, 0.8876, 1.065, -0.09716, 0.8894, 0.03308, 0.9319, 0.001826, 1.021, -0.1252, 0.9639, 0.7402, 0.9868, 0.8582, 0.9623, 0.8876, 1.065, 0.7621, 1.1, 0.5625, 0.8125, 0.5625, 0.875, 0.5312, 0.875, 0.5312, 0.8125, 0.1283, 1.068, 0.2546, 1.102, 0.2239, 1.227, 0.08827, 1.176, 1.012, 1.016, 1.138, 0.9589, 1.175, 1.028, 1.056, 1.105, 0.001826, 1.021, 0.1283, 1.068, 0.08827, 1.176, -0.04134, 1.111, 0.8876, 1.065, 1.012, 1.016, 1.056, 1.105, 0.9285, 1.171, -0.1252, 0.9639, 0.001826, 1.021, -0.04134, 1.111, -0.1627, 1.034, 0.7621, 1.1, 0.8876, 1.065, 0.9285, 1.171, 0.794, 1.224, 0.5625, 0.125, 0.5625, 0.1875, 0.5312, 0.1875, 0.5312, 0.125, 0.6353, 1.121, 0.7621, 1.1, 0.794, 1.224, 0.6516, 1.253, 0.5625, 0.0625, 0.5625, 0.125, 0.5312, 0.125, 0.5312, 0.0625, 0.5087, 1.129, 0.6353, 1.121, 0.6516, 1.253, 0.5095, 1.262, 0.5625, 0.9375, 0.5469, 1.0, 0.5312, 0.9375, 0.5469, 0.0, 0.5625, 0.0625, 0.5312, 0.0625, 0.3819, 1.123, 0.5087, 1.129, 0.5095, 1.262, 0.3671, 1.255, 0.5625, 0.875, 0.5625, 0.9375, 0.5312, 0.9375, 0.5312, 0.875, 0.2546, 1.102, 0.3819, 1.123, 0.3671, 1.255, 0.2239, 1.227, 0.5312, 0.5625, 0.5312, 0.625, 0.5, 0.625, 0.5, 0.5625, 0.5312, 0.0625, 0.5312, 0.125, 0.5, 0.125, 0.5, 0.0625, 0.5312, 0.5, 0.5312, 0.5625, 0.5, 0.5625, 0.5, 0.5, 0.5312, 0.9375, 0.5156, 1.0, 0.5, 0.9375, 0.5156, 0.0, 0.5312, 0.0625, 0.5, 0.0625, 0.5312, 0.4375, 0.5312, 0.5, 0.5, 0.5, 0.5, 0.4375, 0.5312, 0.875, 0.5312, 0.9375, 0.5, 0.9375, 0.5, 0.875, 0.5312, 0.375, 0.5312, 0.4375, 0.5, 0.4375, 0.5, 0.375, 0.5312, 0.8125, 0.5312, 0.875, 0.5, 0.875, 0.5, 0.8125, 0.5312, 0.3125, 0.5312, 0.375, 0.5, 0.375, 0.5, 0.3125, 0.5312, 0.75, 0.5312, 0.8125, 0.5, 0.8125, 0.5, 0.75, 0.5312, 0.25, 0.5312, 0.3125, 0.5, 0.3125, 0.5, 0.25, 0.5312, 0.6875, 0.5312, 0.75, 0.5, 0.75, 0.5, 0.6875, 0.5312, 0.1875, 0.5312, 0.25, 0.5, 0.25, 0.5, 0.1875, 0.5312, 0.625, 0.5312, 0.6875, 0.5, 0.6875, 0.5, 0.625, 0.5312, 0.125, 0.5312, 0.1875, 0.5, 0.1875, 0.5, 0.125, 0.5, 0.3125, 0.5, 0.375, 0.4688, 0.375, 0.4687, 0.3125, 0.5, 0.75, 0.5, 0.8125, 0.4688, 0.8125, 0.4688, 0.75, 0.5, 0.25, 0.5, 0.3125, 0.4687, 0.3125, 0.4688, 0.25, 0.5, 0.6875, 0.5, 0.75, 0.4688, 0.75, 0.4687, 0.6875, 0.5, 0.1875, 0.5, 0.25, 0.4688, 0.25, 0.4688, 0.1875, 0.5, 0.625, 0.5, 0.6875, 0.4687, 0.6875, 0.4688, 0.625, 0.5, 0.125, 0.5, 0.1875, 0.4688, 0.1875, 0.4688, 0.125, 0.5, 0.5625, 0.5, 0.625, 0.4688, 0.625, 0.4688, 0.5625, 0.5, 0.0625, 0.5, 0.125, 0.4688, 0.125, 0.4688, 0.0625, 0.5, 0.5, 0.5, 0.5625, 0.4688, 0.5625, 0.4687, 0.5, 0.5, 0.9375, 0.4844, 1.0, 0.4688, 0.9375, 0.4844, 0.0, 0.5, 0.0625, 0.4688, 0.0625, 0.5, 0.4375, 0.5, 0.5, 0.4687, 0.5, 0.4688, 0.4375, 0.5, 0.875, 0.5, 0.9375, 0.4688, 0.9375, 0.4688, 0.875, 0.5, 0.375, 0.5, 0.4375, 0.4688, 0.4375, 0.4688, 0.375, 0.5, 0.8125, 0.5, 0.875, 0.4688, 0.875, 0.4688, 0.8125, 0.4688, 0.0625, 0.4688, 0.125, 0.4375, 0.125, 0.4375, 0.0625, 0.5095, 1.262, 0.3616, 1.251, 0.3777, 1.117, 0.5069, 1.122, 0.4688, 0.9375, 0.4531, 1.0, 0.4375, 0.9375, 0.4531, 0.0, 0.4688, 0.0625, 0.4375, 0.0625, 0.6568, 1.246, 0.5095, 1.262, 0.5069, 1.122, 0.6359, 1.112, 0.4688, 0.875, 0.4688, 0.9375, 0.4375, 0.9375, 0.4375, 0.875, 0.7968, 1.21, 0.6568, 1.246, 0.6359, 1.112, 0.7631, 1.088, 0.4688, 0.8125, 0.4688, 0.875, 0.4375, 0.875, 0.4375, 0.8125, 0.933, 1.158, 0.7968, 1.21, 0.7631, 1.088, 0.8894, 1.05, -0.04851, 1.108, -0.1749, 1.032, -0.1373, 0.9591, -0.005861, 1.017, 1.06, 1.088, 0.933, 1.158, 0.8894, 1.05, 1.014, 0.999, 0.0817, 1.174, -0.04851, 1.108, -0.005861, 1.017, 0.1215, 1.063, 1.183, 1.008, 1.06, 1.088, 1.014, 0.999, 1.143, 0.9371, 0.2201, 1.22, 0.0817, 1.174, 0.1215, 1.063, 0.2495, 1.097, 0.4688, 0.125, 0.4688, 0.1875, 0.4375, 0.1875, 0.4375, 0.125, 0.3616, 1.251, 0.2201, 1.22, 0.2495, 1.097, 0.3777, 1.117, -0.005861, 1.017, -0.1373, 0.9591, -0.1085, 0.8834, 0.02511, 0.9262, 1.014, 0.999, 0.8894, 1.05, 0.8581, 0.947, 0.9805, 0.9097, 0.1215, 1.063, -0.005861, 1.017, 0.02511, 0.9262, 0.1494, 0.9593, 1.143, 0.9371, 1.014, 0.999, 0.9805, 0.9097, 1.112, 0.8628, 0.2495, 1.097, 0.1215, 1.063, 0.1494, 0.9593, 0.2697, 0.9829, 0.4375, 0.125, 0.4375, 0.1875, 0.4062, 0.1875, 0.4062, 0.125, 0.3777, 1.117, 0.2495, 1.097, 0.2697, 0.9829, 0.3876, 0.9957, 0.4375, 0.0625, 0.4375, 0.125, 0.4062, 0.125, 0.4062, 0.0625, 0.5069, 1.122, 0.3777, 1.117, 0.3876, 0.9957, 0.5047, 0.9982, 0.4375, 0.9375, 0.4219, 1.0, 0.4062, 0.9375, 0.4219, 0.0, 0.4375, 0.0625, 0.4062, 0.0625, 0.6359, 1.112, 0.5069, 1.122, 0.5047, 0.9982, 0.6216, 0.9916, 0.4375, 0.875, 0.4375, 0.9375, 0.4062, 0.9375, 0.4062, 0.875, 0.7631, 1.088, 0.6359, 1.112, 0.6216, 0.9916, 0.7389, 0.9747, 0.4375, 0.8125, 0.4375, 0.875, 0.4062, 0.875, 0.4062, 0.8125, 0.8894, 1.05, 0.7631, 1.088, 0.7389, 0.9747, 0.8581, 0.947, 0.5047, 0.9982, 0.3876, 0.9957, 0.3939, 0.8844, 0.5028, 0.8855, 0.4062, 0.9375, 0.3906, 1.0, 0.375, 0.9375, 0.3906, 0.0, 0.4062, 0.0625, 0.375, 0.0625, 0.6216, 0.9916, 0.5047, 0.9982, 0.5028, 0.8855, 0.6115, 0.8807, 0.4062, 0.875, 0.4062, 0.9375, 0.375, 0.9375, 0.375, 0.875, 0.7389, 0.9747, 0.6216, 0.9916, 0.6115, 0.8807, 0.7217, 0.8687, 0.4062, 0.8125, 0.4062, 0.875, 0.375, 0.875, 0.375, 0.8125, 0.8581, 0.947, 0.7389, 0.9747, 0.7217, 0.8687, 0.8355, 0.8487, 0.02511, 0.9262, -0.1085, 0.8834, -0.08661, 0.8058, 0.04723, 0.8367, 0.9805, 0.9097, 0.8581, 0.947, 0.8355, 0.8487, 0.9553, 0.8213, 0.1494, 0.9593, 0.02511, 0.9262, 0.04723, 0.8367, 0.1689, 0.8599, 1.112, 0.8628, 0.9805, 0.9097, 0.9553, 0.8213, 1.088, 0.7863, 0.2697, 0.9829, 0.1494, 0.9593, 0.1689, 0.8599, 0.2833, 0.8762, 0.4062, 0.125, 0.4062, 0.1875, 0.375, 0.1875, 0.375, 0.125, 0.3876, 0.9957, 0.2697, 0.9829, 0.2833, 0.8762, 0.3939, 0.8844, 0.4062, 0.0625, 0.4062, 0.125, 0.375, 0.125, 0.375, 0.0625, 0.9553, 0.8213, 0.8355, 0.8487, 0.8192, 0.7536, 0.9369, 0.7339, 0.1689, 0.8599, 0.04723, 0.8367, 0.06358, 0.7484, 0.1815, 0.7644, 1.088, 0.7863, 0.9553, 0.8213, 0.9369, 0.7339, 1.07, 0.7087, 0.2833, 0.8762, 0.1689, 0.8599, 0.1815, 0.7644, 0.2922, 0.7749, 0.375, 0.125, 0.375, 0.1875, 0.3438, 0.1875, 0.3438, 0.125, 0.3939, 0.8844, 0.2833, 0.8762, 0.2922, 0.7749, 0.3977, 0.7798, 0.375, 0.0625, 0.375, 0.125, 0.3438, 0.125, 0.3438, 0.0625, 0.5028, 0.8855, 0.3939, 0.8844, 0.3977, 0.7798, 0.501, 0.78, 0.375, 0.9375, 0.3594, 1.0, 0.3438, 0.9375, 0.3594, 0.0, 0.375, 0.0625, 0.3438, 0.0625, 0.6115, 0.8807, 0.5028, 0.8855, 0.501, 0.78, 0.6041, 0.7764, 0.375, 0.875, 0.375, 0.9375, 0.3438, 0.9375, 0.3438, 0.875, 0.7217, 0.8687, 0.6115, 0.8807, 0.6041, 0.7764, 0.7093, 0.7678, 0.375, 0.8125, 0.375, 0.875, 0.3438, 0.875, 0.3438, 0.8125, 0.8355, 0.8487, 0.7217, 0.8687, 0.7093, 0.7678, 0.8192, 0.7536, 0.04723, 0.8367, -0.08661, 0.8058, -0.07063, 0.7273, 0.06358, 0.7484, 0.3281, 0.0, 0.3438, 0.0625, 0.3125, 0.0625, 0.6041, 0.7764, 0.501, 0.78, 0.4993, 0.6791, 0.5988, 0.6764, 0.3438, 0.875, 0.3438, 0.9375, 0.3125, 0.9375, 0.3125, 0.875, 0.7093, 0.7678, 0.6041, 0.7764, 0.5988, 0.6764, 0.7007, 0.6706, 0.3438, 0.8125, 0.3438, 0.875, 0.3125, 0.875, 0.3125, 0.8125, 0.8192, 0.7536, 0.7093, 0.7678, 0.7007, 0.6706, 0.8078, 0.6609, 0.06358, 0.7484, -0.07063, 0.7273, -0.05986, 0.6486, 0.0736, 0.6614, 0.9369, 0.7339, 0.8192, 0.7536, 0.8078, 0.6609, 0.9239, 0.6474, 0.1815, 0.7644, 0.06358, 0.7484, 0.0736, 0.6614, 0.19, 0.6712, 1.07, 0.7087, 0.9369, 0.7339, 0.9239, 0.6474, 1.057, 0.6305, 0.2922, 0.7749, 0.1815, 0.7644, 0.19, 0.6712, 0.2976, 0.6773, 0.3438, 0.125, 0.3438, 0.1875, 0.3125, 0.1875, 0.3125, 0.125, 0.3977, 0.7798, 0.2922, 0.7749, 0.2976, 0.6773, 0.3997, 0.6798, 0.3438, 0.0625, 0.3438, 0.125, 0.3125, 0.125, 0.3125, 0.0625, 0.501, 0.78, 0.3977, 0.7798, 0.3997, 0.6798, 0.4993, 0.6791, 0.3438, 0.9375, 0.3281, 1.0, 0.3125, 0.9375, 1.057, 0.6305, 0.9239, 0.6474, 0.9156, 0.5616, 1.048, 0.5519, 0.2976, 0.6773, 0.19, 0.6712, 0.1945, 0.5797, 0.3001, 0.5822, 0.3125, 0.125, 0.3125, 0.1875, 0.2812, 0.1875, 0.2812, 0.125, 0.3997, 0.6798, 0.2976, 0.6773, 0.3001, 0.5822, 0.4002, 0.5825, 0.3125, 0.0625, 0.3125, 0.125, 0.2812, 0.125, 0.2812, 0.0625, 0.4993, 0.6791, 0.3997, 0.6798, 0.4002, 0.5825, 0.4976, 0.5813, 0.3125, 0.9375, 0.2969, 1.0, 0.2812, 0.9375, 0.2969, 0.0, 0.3125, 0.0625, 0.2812, 0.0625, 0.5988, 0.6764, 0.4993, 0.6791, 0.4976, 0.5813, 0.595, 0.5793, 0.3125, 0.875, 0.3125, 0.9375, 0.2812, 0.9375, 0.2812, 0.875, 0.7007, 0.6706, 0.5988, 0.6764, 0.595, 0.5793, 0.695, 0.5757, 0.3125, 0.8125, 0.3125, 0.875, 0.2812, 0.875, 0.2812, 0.8125, 0.8078, 0.6609, 0.7007, 0.6706, 0.695, 0.5757, 0.8004, 0.5697, 0.0736, 0.6614, -0.05986, 0.6486, -0.05362, 0.5698, 0.07914, 0.5754, 0.9239, 0.6474, 0.8078, 0.6609, 0.8004, 0.5697, 0.9156, 0.5616, 0.19, 0.6712, 0.0736, 0.6614, 0.07914, 0.5754, 0.1945, 0.5797, 0.2812, 0.875, 0.2812, 0.9375, 0.25, 0.9375, 0.25, 0.875, 0.695, 0.5757, 0.595, 0.5793, 0.5926, 0.4836, 0.6918, 0.4819, 0.2812, 0.8125, 0.2812, 0.875, 0.25, 0.875, 0.25, 0.8125, 0.8004, 0.5697, 0.695, 0.5757, 0.6918, 0.4819, 0.7966, 0.4794, 0.07914, 0.5754, -0.05362, 0.5698, -0.05152, 0.4911, 0.0806, 0.4899, 0.9156, 0.5616, 0.8004, 0.5697, 0.7966, 0.4794, 0.9113, 0.4763, 0.1945, 0.5797, 0.07914, 0.5754, 0.0806, 0.4899, 0.1954, 0.4893, 1.048, 0.5519, 0.9156, 0.5616, 0.9113, 0.4763, 1.043, 0.4734, 0.3001, 0.5822, 0.1945, 0.5797, 0.1954, 0.4893, 0.3002, 0.4884, 0.2812, 0.125, 0.2812, 0.1875, 0.25, 0.1875, 0.25, 0.125, 0.4002, 0.5825, 0.3001, 0.5822, 0.3002, 0.4884, 0.3994, 0.4867, 0.2812, 0.0625, 0.2812, 0.125, 0.25, 0.125, 0.25, 0.0625, 0.4976, 0.5813, 0.4002, 0.5825, 0.3994, 0.4867, 0.496, 0.4849, 0.2812, 0.9375, 0.2656, 1.0, 0.25, 0.9375, 0.2656, 0.0, 0.2812, 0.0625, 0.25, 0.0625, 0.595, 0.5793, 0.4976, 0.5813, 0.496, 0.4849, 0.5926, 0.4836, 0.3002, 0.4884, 0.1954, 0.4893, 0.1929, 0.3991, 0.2979, 0.3948, 0.25, 0.125, 0.25, 0.1875, 0.2188, 0.1875, 0.2188, 0.125, 0.3994, 0.4867, 0.3002, 0.4884, 0.2979, 0.3948, 0.3975, 0.3912, 0.25, 0.0625, 0.25, 0.125, 0.2188, 0.125, 0.2188, 0.0625, 0.496, 0.4849, 0.3994, 0.4867, 0.3975, 0.3912, 0.4944, 0.3887, 0.25, 0.9375, 0.2344, 1.0, 0.2188, 0.9375, 0.2344, 0.0, 0.25, 0.0625, 0.2188, 0.0625, 0.5926, 0.4836, 0.496, 0.4849, 0.4944, 0.3887, 0.5915, 0.388, 0.25, 0.875, 0.25, 0.9375, 0.2188, 0.9375, 0.2188, 0.875, 0.6918, 0.4819, 0.5926, 0.4836, 0.5915, 0.388, 0.6911, 0.3884, 0.25, 0.8125, 0.25, 0.875, 0.2188, 0.875, 0.2188, 0.8125, 0.7966, 0.4794, 0.6918, 0.4819, 0.6911, 0.3884, 0.7962, 0.3893, 0.0806, 0.4899, -0.05152, 0.4911, -0.05342, 0.4127, 0.07809, 0.4048, 0.9113, 0.4763, 0.7966, 0.4794, 0.7962, 0.3893, 0.9111, 0.3911, 0.1954, 0.4893, 0.0806, 0.4899, 0.07809, 0.4048, 0.1929, 0.3991, 1.043, 0.4734, 0.9113, 0.4763, 0.9111, 0.3911, 1.043, 0.3949, 0.6911, 0.3884, 0.5915, 0.388, 0.5916, 0.2914, 0.6928, 0.2939, 0.2188, 0.8125, 0.2188, 0.875, 0.1875, 0.875, 0.1875, 0.8125, 0.7962, 0.3893, 0.6911, 0.3884, 0.6928, 0.2939, 0.7992, 0.2985, 0.07809, 0.4048, -0.05342, 0.4127, -0.05943, 0.3347, 0.07145, 0.3196, 0.9111, 0.3911, 0.7962, 0.3893, 0.7992, 0.2985, 0.915, 0.3058, 0.1929, 0.3991, 0.07809, 0.4048, 0.07145, 0.3196, 0.1869, 0.3085, 1.043, 0.3949, 0.9111, 0.3911, 0.915, 0.3058, 1.046, 0.3167, 0.2979, 0.3948, 0.1929, 0.3991, 0.1869, 0.3085, 0.2931, 0.3005, 0.2188, 0.125, 0.2188, 0.1875, 0.1875, 0.1875, 0.1875, 0.125, 0.3975, 0.3912, 0.2979, 0.3948, 0.2931, 0.3005, 0.3941, 0.2947, 0.2188, 0.0625, 0.2188, 0.125, 0.1875, 0.125, 0.1875, 0.0625, 0.4944, 0.3887, 0.3975, 0.3912, 0.3941, 0.2947, 0.4929, 0.2914, 0.2188, 0.9375, 0.2031, 1.0, 0.1875, 0.9375, 0.2031, 0.0, 0.2188, 0.0625, 0.1875, 0.0625, 0.5915, 0.388, 0.4944, 0.3887, 0.4929, 0.2914, 0.5916, 0.2914, 0.2188, 0.875, 0.2188, 0.9375, 0.1875, 0.9375, 0.1875, 0.875, 0.1875, 0.125, 0.1875, 0.1875, 0.1562, 0.1875, 0.1562, 0.125, 0.3941, 0.2947, 0.2931, 0.3005, 0.2853, 0.2043, 0.3893, 0.1958, 0.1875, 0.0625, 0.1875, 0.125, 0.1562, 0.125, 0.1563, 0.0625, 0.4929, 0.2914, 0.3941, 0.2947, 0.3893, 0.1958, 0.4912, 0.1916, 0.1875, 0.9375, 0.1719, 1.0, 0.1563, 0.9375, 0.1719, 0.0, 0.1875, 0.0625, 0.1563, 0.0625, 0.5916, 0.2914, 0.4929, 0.2914, 0.4912, 0.1916, 0.5932, 0.1924, 0.1875, 0.875, 0.1875, 0.9375, 0.1563, 0.9375, 0.1562, 0.875, 0.6928, 0.2939, 0.5916, 0.2914, 0.5932, 0.1924, 0.6974, 0.1975, 0.1875, 0.8125, 0.1875, 0.875, 0.1562, 0.875, 0.1562, 0.8125, 0.7992, 0.2985, 0.6928, 0.2939, 0.6974, 0.1975, 0.8062, 0.2064, 0.07145, 0.3196, -0.05943, 0.3347, -0.06992, 0.2573, 0.06019, 0.2342, 0.915, 0.3058, 0.7992, 0.2985, 0.8062, 0.2064, 0.9234, 0.2201, 0.1869, 0.3085, 0.07145, 0.3196, 0.06019, 0.2342, 0.1769, 0.2167, 1.046, 0.3167, 0.915, 0.3058, 0.9234, 0.2201, 1.054, 0.239, 0.2931, 0.3005, 0.1869, 0.3085, 0.1769, 0.2167, 0.2853, 0.2043, 0.1562, 0.8125, 0.1562, 0.875, 0.125, 0.875, 0.125, 0.8125, 0.8062, 0.2064, 0.6974, 0.1975, 0.7056, 0.09777, 0.818, 0.1121, 0.06019, 0.2342, -0.06992, 0.2573, -0.08556, 0.1809, 0.04342, 0.1482, 0.9234, 0.2201, 0.8062, 0.2064, 0.818, 0.1121, 0.9374, 0.1336, 0.1769, 0.2167, 0.06019, 0.2342, 0.04342, 0.1482, 0.162, 0.1228, 1.054, 0.239, 0.9234, 0.2201, 0.9374, 0.1336, 1.067, 0.162, 0.2853, 0.2043, 0.1769, 0.2167, 0.162, 0.1228, 0.2739, 0.1048, 0.1562, 0.125, 0.1562, 0.1875, 0.125, 0.1875, 0.125, 0.125, 0.3893, 0.1958, 0.2853, 0.2043, 0.2739, 0.1048, 0.3825, 0.09293, 0.1563, 0.0625, 0.1562, 0.125, 0.125, 0.125, 0.125, 0.0625, 0.4912, 0.1916, 0.3893, 0.1958, 0.3825, 0.09293, 0.4895, 0.08749, 0.1563, 0.9375, 0.1406, 1.0, 0.125, 0.9375, 0.1406, 0.0, 0.1563, 0.0625, 0.125, 0.0625, 0.5932, 0.1924, 0.4912, 0.1916, 0.4895, 0.08749, 0.5966, 0.08942, 0.1562, 0.875, 0.1563, 0.9375, 0.125, 0.9375, 0.125, 0.875, 0.6974, 0.1975, 0.5932, 0.1924, 0.5966, 0.08942, 0.7056, 0.09777, 0.3825, 0.09293, 0.2739, 0.1048, 0.2578, 0.0005603, 0.3732, -0.01596, 0.125, 0.0625, 0.125, 0.125, 0.09375, 0.125, 0.09375, 0.0625, 0.4895, 0.08749, 0.3825, 0.09293, 0.3732, -0.01596, 0.4877, -0.02299, 0.125, 0.9375, 0.1094, 1.0, 0.09375, 0.9375, 0.1094, 0.0, 0.125, 0.0625, 0.09375, 0.0625, 0.5966, 0.08942, 0.4895, 0.08749, 0.4877, -0.02299, 0.6024, -0.01972, 0.125, 0.875, 0.125, 0.9375, 0.09375, 0.9375, 0.09375, 0.875, 0.7056, 0.09777, 0.5966, 0.08942, 0.6024, -0.01972, 0.7183, -0.006991, 0.125, 0.8125, 0.125, 0.875, 0.09375, 0.875, 0.09375, 0.8125, 0.818, 0.1121, 0.7056, 0.09777, 0.7183, -0.006991, 0.8361, 0.01455, 0.04342, 0.1482, -0.08556, 0.1809, -0.1073, 0.1059, 0.01979, 0.06162, 0.9374, 0.1336, 0.818, 0.1121, 0.8361, 0.01455, 0.9582, 0.04625, 0.162, 0.1228, 0.04342, 0.1482, 0.01979, 0.06162, 0.1408, 0.02594, 1.067, 0.162, 0.9374, 0.1336, 0.9582, 0.04625, 1.087, 0.08638, 0.2739, 0.1048, 0.162, 0.1228, 0.1408, 0.02594, 0.2578, 0.0005603, 0.125, 0.125, 0.125, 0.1875, 0.09375, 0.1875, 0.09375, 0.125, 0.8361, 0.01455, 0.7183, -0.006991, 0.7375, -0.1192, 0.8625, -0.0872, 0.01979, 0.06162, -0.1073, 0.1059, -0.1365, 0.03333, -0.01272, -0.02565, 0.9582, 0.04625, 0.8361, 0.01455, 0.8625, -0.0872, 0.9878, -0.04205, 0.1408, 0.02594, 0.01979, 0.06162, -0.01272, -0.02565, 0.111, -0.07487, 1.087, 0.08638, 0.9582, 0.04625, 0.9878, -0.04205, 1.114, 0.01285, 0.2578, 0.0005603, 0.1408, 0.02594, 0.111, -0.07487, 0.2349, -0.1109, 0.09375, 0.125, 0.09375, 0.1875, 0.0625, 0.1875, 0.0625, 0.125, 0.3732, -0.01596, 0.2578, 0.0005603, 0.2349, -0.1109, 0.3604, -0.1337, 0.09375, 0.0625, 0.09375, 0.125, 0.0625, 0.125, 0.0625, 0.0625, 0.4877, -0.02299, 0.3732, -0.01596, 0.3604, -0.1337, 0.4857, -0.1427, 0.09375, 0.9375, 0.07812, 1.0, 0.0625, 0.9375, 0.07812, 0.0, 0.09375, 0.0625, 0.0625, 0.0625, 0.6024, -0.01972, 0.4877, -0.02299, 0.4857, -0.1427, 0.6113, -0.1378, 0.09375, 0.875, 0.09375, 0.9375, 0.0625, 0.9375, 0.0625, 0.875, 0.7183, -0.006991, 0.6024, -0.01972, 0.6113, -0.1378, 0.7375, -0.1192, 0.09375, 0.8125, 0.09375, 0.875, 0.0625, 0.875, 0.0625, 0.8125, 0.0625, 0.0625, 0.0625, 0.125, 0.03125, 0.125, 0.03125, 0.0625, 0.4857, -0.1427, 0.3604, -0.1337, 0.3429, -0.2644, 0.4836, -0.2747, 0.0625, 0.9375, 0.04687, 1.0, 0.03125, 0.9375, 0.04687, 0.0, 0.0625, 0.0625, 0.03125, 0.0625, 0.6113, -0.1378, 0.4857, -0.1427, 0.4836, -0.2747, 0.6245, -0.2691, 0.0625, 0.875, 0.0625, 0.9375, 0.03125, 0.9375, 0.03125, 0.875, 0.7375, -0.1192, 0.6113, -0.1378, 0.6245, -0.2691, 0.7663, -0.2429, 0.0625, 0.8125, 0.0625, 0.875, 0.03125, 0.875, 0.03125, 0.8125, 0.8625, -0.0872, 0.7375, -0.1192, 0.7663, -0.2429, 0.9008, -0.1936, -0.01272, -0.02565, -0.1365, 0.03333, -0.1749, -0.03519, -0.05711, -0.1133, 0.9878, -0.04205, 0.8625, -0.0872, 0.9008, -0.1936, 1.029, -0.1312, 0.111, -0.07487, -0.01272, -0.02565, -0.05711, -0.1133, 0.06922, -0.18, 1.114, 0.01285, 0.9878, -0.04205, 1.029, -0.1312, 1.15, -0.0569, 0.2349, -0.1109, 0.111, -0.07487, 0.06922, -0.18, 0.2021, -0.2336, 0.0625, 0.125, 0.0625, 0.1875, 0.03125, 0.1875, 0.03125, 0.125, 0.3604, -0.1337, 0.2349, -0.1109, 0.2021, -0.2336, 0.3429, -0.2644, 0.03125, 0.25, 0.03125, 0.3125, 0.0, 0.3125, 0.0, 0.25, 0.03125, 0.6875, 0.03125, 0.75, 0.0, 0.75, 0.0, 0.6875, 0.03125, 0.1875, 0.03125, 0.25, 0.0, 0.25, 0.0, 0.1875, 0.03125, 0.625, 0.03125, 0.6875, 0.0, 0.6875, 0.0, 0.625, 0.03125, 0.125, 0.03125, 0.1875, 0.0, 0.1875, 0.0, 0.125, 0.03125, 0.5625, 0.03125, 0.625, 0.0, 0.625, 0.0, 0.5625, 0.03125, 0.0625, 0.03125, 0.125, 0.0, 0.125, 0.0, 0.0625, 0.03125, 0.5, 0.03125, 0.5625, 0.0, 0.5625, 0.0, 0.5, 0.03125, 0.9375, 0.01562, 1.0, 0.0, 0.9375, 0.01562, 0.0, 0.03125, 0.0625, 0.0, 0.0625, 0.03125, 0.4375, 0.03125, 0.5, 0.0, 0.5, 0.0, 0.4375, 0.03125, 0.875, 0.03125, 0.9375, 0.0, 0.9375, 0.0, 0.875, 0.03125, 0.375, 0.03125, 0.4375, 0.0, 0.4375, 0.0, 0.375, 0.03125, 0.8125, 0.03125, 0.875, 0.0, 0.875, 0.0, 0.8125, 0.03125, 0.3125, 0.03125, 0.375, 0.0, 0.375, 0.0, 0.3125, 0.03125, 0.75, 0.03125, 0.8125, 0.0, 0.8125, 0.0, 0.75, 1.0, 0.9375, 0.9844, 1.0, 0.9688, 0.9375, 0.9844, 0.0, 1.0, 0.0625, 0.9688, 0.0625, 1.0, 0.4375, 1.0, 0.5, 0.9687, 0.5, 0.9687, 0.4375, 1.0, 0.875, 1.0, 0.9375, 0.9688, 0.9375, 0.9687, 0.875, 1.0, 0.375, 1.0, 0.4375, 0.9687, 0.4375, 0.9688, 0.375, 1.0, 0.8125, 1.0, 0.875, 0.9687, 0.875, 0.9687, 0.8125, 1.0, 0.3125, 1.0, 0.375, 0.9688, 0.375, 0.9687, 0.3125, 1.0, 0.75, 1.0, 0.8125, 0.9687, 0.8125, 0.9688, 0.75, 1.0, 0.25, 1.0, 0.3125, 0.9687, 0.3125, 0.9688, 0.25, 1.0, 0.6875, 1.0, 0.75, 0.9688, 0.75, 0.9687, 0.6875, 1.0, 0.1875, 1.0, 0.25, 0.9688, 0.25, 0.9687, 0.1875, 1.0, 0.625, 1.0, 0.6875, 0.9687, 0.6875, 0.9688, 0.625, 1.0, 0.125, 1.0, 0.1875, 0.9687, 0.1875, 0.9687, 0.125, 1.0, 0.5625, 1.0, 0.625, 0.9688, 0.625, 0.9687, 0.5625, 1.0, 0.0625, 1.0, 0.125, 0.9687, 0.125, 0.9688, 0.0625, 1.0, 0.5, 1.0, 0.5625, 0.9687, 0.5625, 0.9687, 0.5, 0.9252, -0.1803, 1.052, -0.1138, 1.009, -0.02477, 0.8844, -0.07209, -0.1672, -0.03501, -0.04401, -0.1121, -0.0005057, -0.023, -0.1292, 0.03582, 0.7895, -0.2283, 0.9252, -0.1803, 0.8844, -0.07209, 0.7586, -0.1072, 0.9687, 0.125, 0.9687, 0.1875, 0.9375, 0.1875, 0.9375, 0.125, 0.6502, -0.2613, 0.7895, -0.2283, 0.7586, -0.1072, 0.6322, -0.1285, 0.9688, 0.0625, 0.9687, 0.125, 0.9375, 0.125, 0.9375, 0.0625, 0.5042, -0.2747, 0.6502, -0.2613, 0.6322, -0.1285, 0.5044, -0.1354, 0.9688, 0.9375, 0.9531, 1.0, 0.9375, 0.9375, 0.9531, 0.0, 0.9688, 0.0625, 0.9375, 0.0625, 0.3582, -0.2609, 0.5042, -0.2747, 0.5044, -0.1354, 0.3766, -0.1281, 0.9687, 0.875, 0.9688, 0.9375, 0.9375, 0.9375, 0.9375, 0.875, 0.2189, -0.2275, 0.3582, -0.2609, 0.3766, -0.1281, 0.2502, -0.1064, 0.9687, 0.8125, 0.9687, 0.875, 0.9375, 0.875, 0.9375, 0.8125, 0.08316, -0.179, 0.2189, -0.2275, 0.2502, -0.1064, 0.1243, -0.0708, 1.052, -0.1138, 1.175, -0.03724, 1.138, 0.03352, 1.009, -0.02477, -0.04401, -0.1121, 0.08316, -0.179, 0.1243, -0.0708, -0.0005057, -0.023, 0.3766, -0.1281, 0.5044, -0.1354, 0.5046, -0.01328, 0.3886, -0.0086, 0.9375, 0.875, 0.9375, 0.9375, 0.9062, 0.9375, 0.9062, 0.875, 0.2502, -0.1064, 0.3766, -0.1281, 0.3886, -0.0086, 0.2721, 0.006068, 0.9375, 0.8125, 0.9375, 0.875, 0.9062, 0.875, 0.9062, 0.8125, 0.1243, -0.0708, 0.2502, -0.1064, 0.2721, 0.006068, 0.1534, 0.03142, 1.009, -0.02477, 1.138, 0.03352, 1.108, 0.1076, 0.9775, 0.06417, -0.0005057, -0.023, 0.1243, -0.0708, 0.1534, 0.03142, 0.03148, 0.06604, 0.8844, -0.07209, 1.009, -0.02477, 0.9775, 0.06417, 0.8557, 0.03006, -0.1292, 0.03582, -0.0005057, -0.023, 0.03148, 0.06604, -0.09966, 0.11, 0.7586, -0.1072, 0.8844, -0.07209, 0.8557, 0.03006, 0.7371, 0.005186, 0.9375, 0.125, 0.9375, 0.1875, 0.9062, 0.1875, 0.9062, 0.125, 0.6322, -0.1285, 0.7586, -0.1072, 0.7371, 0.005186, 0.6206, -0.009035, 0.9375, 0.0625, 0.9375, 0.125, 0.9062, 0.125, 0.9062, 0.0625, 0.5044, -0.1354, 0.6322, -0.1285, 0.6206, -0.009035, 0.5046, -0.01328, 0.9375, 0.9375, 0.9219, 1.0, 0.9062, 0.9375, 0.9219, 0.0, 0.9375, 0.0625, 0.9062, 0.0625, -0.09966, 0.11, 0.03148, 0.06604, 0.05475, 0.1541, -0.07726, 0.1862, 0.7371, 0.005186, 0.8557, 0.03006, 0.8355, 0.1279, 0.7223, 0.1106, 0.9062, 0.125, 0.9062, 0.1875, 0.875, 0.1875, 0.875, 0.125, 0.6206, -0.009035, 0.7371, 0.005186, 0.7223, 0.1106, 0.6128, 0.1011, 0.9062, 0.0625, 0.9062, 0.125, 0.875, 0.125, 0.875, 0.0625, 0.5046, -0.01328, 0.6206, -0.009035, 0.6128, 0.1011, 0.5048, 0.09841, 0.9062, 0.9375, 0.8906, 1.0, 0.875, 0.9375, 0.8906, 0.0, 0.9062, 0.0625, 0.875, 0.0625, 0.3886, -0.0086, 0.5046, -0.01328, 0.5048, 0.09841, 0.3969, 0.1015, 0.9062, 0.875, 0.9062, 0.9375, 0.875, 0.9375, 0.875, 0.875, 0.2721, 0.006068, 0.3886, -0.0086, 0.3969, 0.1015, 0.2873, 0.1115, 0.9062, 0.8125, 0.9062, 0.875, 0.875, 0.875, 0.875, 0.8125, 0.1534, 0.03142, 0.2721, 0.006068, 0.2873, 0.1115, 0.1741, 0.1293, 0.9775, 0.06417, 1.108, 0.1076, 1.086, 0.1836, 0.9547, 0.1521, 0.03148, 0.06604, 0.1534, 0.03142, 0.1741, 0.1293, 0.05475, 0.1541, 0.8557, 0.03006, 0.9775, 0.06417, 0.9547, 0.1521, 0.8355, 0.1279, 0.875, 0.875, 0.875, 0.9375, 0.8438, 0.9375, 0.8438, 0.875, 0.2873, 0.1115, 0.3969, 0.1015, 0.4025, 0.2052, 0.2978, 0.2119, 0.875, 0.8125, 0.875, 0.875, 0.8438, 0.875, 0.8437, 0.8125, 0.1741, 0.1293, 0.2873, 0.1115, 0.2978, 0.2119, 0.1885, 0.224, 0.9547, 0.1521, 1.086, 0.1836, 1.07, 0.2605, 0.9386, 0.2389, 0.05475, 0.1541, 0.1741, 0.1293, 0.1885, 0.224, 0.07124, 0.2412, 0.8355, 0.1279, 0.9547, 0.1521, 0.9386, 0.2389, 0.8216, 0.2224, -0.07726, 0.1862, 0.05475, 0.1541, 0.07124, 0.2412, -0.06083, 0.2634, 0.7223, 0.1106, 0.8355, 0.1279, 0.8216, 0.2224, 0.7123, 0.2109, 0.875, 0.125, 0.875, 0.1875, 0.8437, 0.1875, 0.8438, 0.125, 0.6128, 0.1011, 0.7223, 0.1106, 0.7123, 0.2109, 0.6077, 0.2048, 0.875, 0.0625, 0.875, 0.125, 0.8438, 0.125, 0.8438, 0.0625, 0.5048, 0.09841, 0.6128, 0.1011, 0.6077, 0.2048, 0.5051, 0.2032, 0.875, 0.9375, 0.8594, 1.0, 0.8438, 0.9375, 0.8594, 0.0, 0.875, 0.0625, 0.8438, 0.0625, 0.3969, 0.1015, 0.5048, 0.09841, 0.5051, 0.2032, 0.4025, 0.2052, 0.7123, 0.2109, 0.8216, 0.2224, 0.8125, 0.3147, 0.706, 0.3077, 0.8438, 0.125, 0.8437, 0.1875, 0.8125, 0.1875, 0.8125, 0.125, 0.6077, 0.2048, 0.7123, 0.2109, 0.706, 0.3077, 0.6045, 0.3042, 0.8438, 0.0625, 0.8438, 0.125, 0.8125, 0.125, 0.8125, 0.0625, 0.5051, 0.2032, 0.6077, 0.2048, 0.6045, 0.3042, 0.5053, 0.3035, 0.8438, 0.9375, 0.8281, 1.0, 0.8125, 0.9375, 0.8281, 0.0, 0.8438, 0.0625, 0.8125, 0.0625, 0.4025, 0.2052, 0.5051, 0.2032, 0.5053, 0.3035, 0.4061, 0.3047, 0.8438, 0.875, 0.8438, 0.9375, 0.8125, 0.9375, 0.8125, 0.875, 0.2978, 0.2119, 0.4025, 0.2052, 0.4061, 0.3047, 0.3046, 0.3087, 0.8437, 0.8125, 0.8438, 0.875, 0.8125, 0.875, 0.8125, 0.8125, 0.1885, 0.224, 0.2978, 0.2119, 0.3046, 0.3087, 0.198, 0.3163, 0.9386, 0.2389, 1.07, 0.2605, 1.059, 0.3378, 0.9283, 0.3247, 0.07124, 0.2412, 0.1885, 0.224, 0.198, 0.3163, 0.08221, 0.3272, 0.8216, 0.2224, 0.9386, 0.2389, 0.9283, 0.3247, 0.8125, 0.3147, -0.06083, 0.2634, 0.07124, 0.2412, 0.08221, 0.3272, -0.04949, 0.3411, 0.3046, 0.3087, 0.4061, 0.3047, 0.4083, 0.4015, 0.3083, 0.4035, 0.8125, 0.8125, 0.8125, 0.875, 0.7812, 0.875, 0.7812, 0.8125, 0.198, 0.3163, 0.3046, 0.3087, 0.3083, 0.4035, 0.2036, 0.4072, 0.9283, 0.3247, 1.059, 0.3378, 1.052, 0.415, 0.923, 0.4098, 0.08221, 0.3272, 0.198, 0.3163, 0.2036, 0.4072, 0.08839, 0.4125, 0.8125, 0.3147, 0.9283, 0.3247, 0.923, 0.4098, 0.8075, 0.4054, -0.04949, 0.3411, 0.08221, 0.3272, 0.08839, 0.4125, -0.04264, 0.4189, 0.706, 0.3077, 0.8125, 0.3147, 0.8075, 0.4054, 0.7028, 0.4024, 0.8125, 0.125, 0.8125, 0.1875, 0.7812, 0.1875, 0.7812, 0.125, 0.6045, 0.3042, 0.706, 0.3077, 0.7028, 0.4024, 0.6028, 0.401, 0.8125, 0.0625, 0.8125, 0.125, 0.7812, 0.125, 0.7812, 0.0625, 0.5053, 0.3035, 0.6045, 0.3042, 0.6028, 0.401, 0.5055, 0.401, 0.8125, 0.9375, 0.7969, 1.0, 0.7812, 0.9375, 0.7969, 0.0, 0.8125, 0.0625, 0.7812, 0.0625, 0.4061, 0.3047, 0.5053, 0.3035, 0.5055, 0.401, 0.4083, 0.4015, 0.8125, 0.875, 0.8125, 0.9375, 0.7812, 0.9375, 0.7812, 0.875, 0.7812, 0.125, 0.7812, 0.1875, 0.75, 0.1875, 0.75, 0.125, 0.6028, 0.401, 0.7028, 0.4024, 0.7016, 0.4961, 0.6024, 0.4968, 0.7812, 0.0625, 0.7812, 0.125, 0.75, 0.125, 0.75, 0.0625, 0.5055, 0.401, 0.6028, 0.401, 0.6024, 0.4968, 0.5057, 0.4972, 0.7812, 0.9375, 0.7656, 1.0, 0.75, 0.9375, 0.7656, 0.0, 0.7812, 0.0625, 0.75, 0.0625, 0.4083, 0.4015, 0.5055, 0.401, 0.5057, 0.4972, 0.4092, 0.4971, 0.7812, 0.875, 0.7812, 0.9375, 0.75, 0.9375, 0.75, 0.875, 0.3083, 0.4035, 0.4083, 0.4015, 0.4092, 0.4971, 0.3101, 0.4972, 0.7812, 0.8125, 0.7812, 0.875, 0.75, 0.875, 0.75, 0.8125, 0.2036, 0.4072, 0.3083, 0.4035, 0.3101, 0.4972, 0.2052, 0.4974, 0.923, 0.4098, 1.052, 0.415, 1.053, 0.4929, 0.922, 0.4946, 0.08839, 0.4125, 0.2036, 0.4072, 0.2052, 0.4974, 0.08997, 0.4975, 0.8075, 0.4054, 0.923, 0.4098, 0.922, 0.4946, 0.8062, 0.4955, -0.04264, 0.4189, 0.08839, 0.4125, 0.08997, 0.4975, -0.03996, 0.4965, 0.7028, 0.4024, 0.8075, 0.4054, 0.8062, 0.4955, 0.7016, 0.4961])
me_sphere.materials.append(mat_pom)
me_sphere.materials.append(mat_material)
me_sphere.update()
me_plane = bpy.data.meshes.new('Plane')
me_plane.from_pydata([(-0.75, -0.75, 0.0), (0.75, -0.75, 0.0), (-0.75, 0.75, 0.0), (0.75, 0.75, 0.0)], [], [(0, 1, 3, 2)])
_uv = me_plane.uv_layers.new(name='UVMap')
_uv.uv.foreach_set('vector', [0.0, 0.0, 1.0, 0.0, 1.0, 1.0, 0.0, 1.0])
me_plane.materials.append(mat_pom)
me_plane.use_remesh_fix_poles = True
me_plane.use_remesh_preserve_attributes = False
me_plane.use_mirror_vertex_groups = False
me_plane.update()

# ---- objects
ob_sphere = bpy.data.objects.new('Sphere', me_sphere)
ob_plane = bpy.data.objects.new('Plane', me_plane)
ob_point = bpy.data.objects.new('Point', light_point)
_N = ng_light.nodes; _L = ng_light.links
n0 = _N.new('NodeGroupOutput'); n0.name = 'Group Output'; n0.location = (763, 172)
n1 = _N.new('NodeGroupInput'); n1.name = 'Group Input'; n1.location = (-1758, -397)
n1.width = 154
n2 = _N.new('ShaderNodeTexCoord'); n2.name = 'Texture Coordinate'; n2.location = (39, -40)
n2.object = ob_point
n3 = _N.new('ShaderNodeVectorMath'); n3.name = 'Vector Math.003'; n3.location = (-976, -101)
n3.operation = 'NORMALIZE'
n4 = _N.new('ShaderNodeVectorMath'); n4.name = 'Vector Math.005'; n4.location = (-756, 27)
n4.operation = 'SCALE'
n4.inputs[3].default_value = -1.0
n5 = _N.new('ShaderNodeVectorMath'); n5.name = 'Vector Math'; n5.location = (-1296, -135)
n6 = _N.new('NodeFrame'); n6.name = 'Frame'; n6.location = (-1809, -113)
n6.label = 'Point light only'
n6.width = 210
n7 = _N.new('NodeFrame'); n7.name = 'Frame.001'; n7.location = (30, -159)
n7.label = 'IMPORTANT: Clear rotation of light object'
n7.width = 150
n2.parent = n6
n7.parent = n6
_L.new(n4.outputs[0], n0.inputs[0])
_L.new(n3.outputs[0], n4.inputs[0])
_L.new(n2.outputs[3], n5.inputs[0])
_L.new(n5.outputs[0], n3.inputs[0])
_L.new(n1.outputs[0], n5.inputs[1])
n0.is_active_output = True

# ---- transforms, parenting, visibility, modifiers, constraints
ob_sphere.location = (0.0, 0.0, 0.7706)
ob_sphere.scale = (0.4484, 0.4484, 0.4484)
ob_plane.location = (0.0, 0.0, 0.0)
ob_plane.hide_render = True
ob_plane.lineart.crease_threshold = 0.0
ob_plane.cycles.use_adaptive_subdivision = True
ob_point.location = (0.5042, -1.431, 0.9949)
ob_point.lock_rotation = (True, True, True)

# ---- collection membership
scene.collection.objects.link(ob_sphere)
col_collection.objects.link(ob_plane)
col_collection.objects.link(ob_point)

# ---- scene / render settings (as saved in the file)
scene.frame_start = 1; scene.frame_end = 250; scene.frame_set(0)
scene.render.engine = 'BLENDER_EEVEE_NEXT'
scene.render.resolution_x = 1024
scene.render.resolution_y = 1024
scene.render.motion_blur_shutter = 1.0
scene.render.use_border = True
scene.cycles.use_denoising = False
scene.cycles.samples = 256
scene.cycles.sampling_pattern = 'TABULATED_SOBOL'
scene.cycles.use_adaptive_sampling = False
scene.cycles.use_light_tree = False
scene.cycles.preview_dicing_rate = 1.0
scene.cycles.max_subdivisions = 16
scene.eevee.ray_tracing_options.trace_max_roughness = 0.0
scene.view_settings.look = 'AgX - Medium High Contrast'
bpy.context.view_layer.update()

# ---- added for rendering (the .blend has no active camera): camera
cam_auto = bpy.data.cameras.new('AutoCamera')
cam_auto.lens = 50.0
cam_auto.sensor_width = 36.0
cam_auto.clip_end = 1000.0
ob_auto_camera = bpy.data.objects.new('AutoCamera', cam_auto)
scene.collection.objects.link(ob_auto_camera)
ob_auto_camera.location = (1.4371, -1.72452, 1.92029)
ob_auto_camera.rotation_euler = (1.09748, -7.21219e-08, 0.694738)
scene.camera = ob_auto_camera
bpy.context.view_layer.update()
